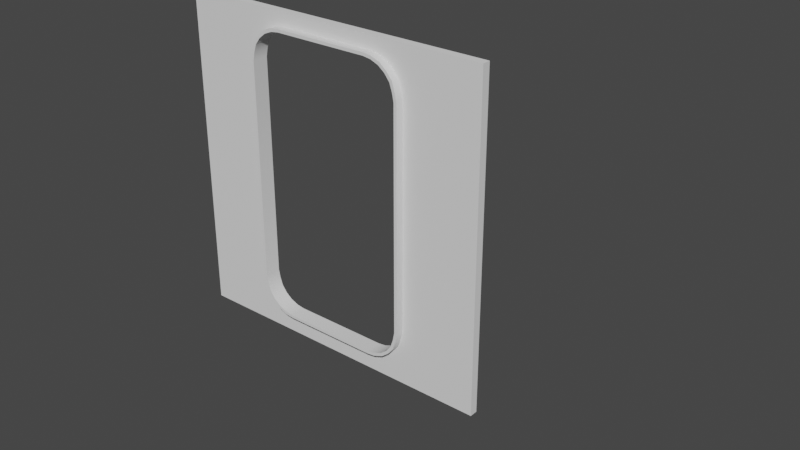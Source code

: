 # Source: doorway.blend  (saved by Blender 2.82.7; exported with 4.5.12 LTS)
import bpy
from mathutils import Matrix  # noqa: F401  (used for matrix-valued properties, if any)

bpy.ops.wm.read_factory_settings(use_empty=True)
scene = bpy.context.scene
scene.name = 'Scene'

# ---- collections
col_doorway_1 = bpy.data.collections.new('doorway-1'); scene.collection.children.link(col_doorway_1)
col_doorway_2 = bpy.data.collections.new('doorway-2'); scene.collection.children.link(col_doorway_2)

# ---- node groups
ng_auto_smooth = bpy.data.node_groups.new('Auto Smooth', 'GeometryNodeTree')
_s = ng_auto_smooth.interface.new_socket(name='Geometry', in_out='OUTPUT', socket_type='NodeSocketGeometry')
_s = ng_auto_smooth.interface.new_socket(name='Geometry', in_out='INPUT', socket_type='NodeSocketGeometry')
_s = ng_auto_smooth.interface.new_socket(name='Angle', in_out='INPUT', socket_type='NodeSocketFloat')
_s.subtype = 'ANGLE'
_s.min_value = 0.0
_s.max_value = 3.142
ng_auto_smooth.is_modifier = True
_N = ng_auto_smooth.nodes; _L = ng_auto_smooth.links
n0 = _N.new('NodeGroupOutput'); n0.name = 'Group Output'; n0.location = (480, -100)
n1 = _N.new('NodeGroupInput'); n1.name = 'Group Input'; n1.location = (-420, -300)
n2 = _N.new('NodeGroupInput'); n2.name = 'Group Input.001'; n2.location = (-60, -100)
n3 = _N.new('GeometryNodeSetShadeSmooth'); n3.name = 'Set Shade Smooth'; n3.location = (120, -100)
n3.domain = 'EDGE'
n4 = _N.new('GeometryNodeSetShadeSmooth'); n4.name = 'Set Shade Smooth.001'; n4.location = (300, -100)
n5 = _N.new('GeometryNodeInputMeshEdgeAngle'); n5.name = 'Edge Angle'; n5.location = (-420, -220)
n6 = _N.new('GeometryNodeInputEdgeSmooth'); n6.name = 'Is Edge Smooth'; n6.location = (-60, -160)
n7 = _N.new('GeometryNodeInputShadeSmooth'); n7.name = 'Is Face Smooth'; n7.location = (-240, -340)
n8 = _N.new('FunctionNodeBooleanMath'); n8.name = 'Boolean Math'; n8.location = (-60, -220)
n9 = _N.new('FunctionNodeCompare'); n9.name = 'Compare'; n9.location = (-240, -180)
n9.operation = 'LESS_EQUAL'
_L.new(n5.outputs[0], n9.inputs[0])
_L.new(n4.outputs[0], n0.inputs[0])
_L.new(n1.outputs[1], n9.inputs[1])
_L.new(n9.outputs[0], n8.inputs[0])
_L.new(n7.outputs[0], n8.inputs[1])
_L.new(n2.outputs[0], n3.inputs[0])
_L.new(n6.outputs[0], n3.inputs[1])
_L.new(n3.outputs[0], n4.inputs[0])
_L.new(n8.outputs[0], n3.inputs[2])
n0.is_active_output = True

# ---- world
world_world = bpy.data.worlds.new('World'); scene.world = world_world
world_world.use_nodes = True; world_world.node_tree.nodes.clear()
_N = world_world.node_tree.nodes; _L = world_world.node_tree.links
n0 = _N.new('ShaderNodeOutputWorld'); n0.name = 'World Output'; n0.location = (300, 300)
n1 = _N.new('ShaderNodeBackground'); n1.name = 'Background'; n1.location = (10, 300)
n1.inputs[0].default_value = (0.05088, 0.05088, 0.05088, 1.0)
_L.new(n1.outputs[0], n0.inputs[0])
n0.is_active_output = True
world_world.color = (0.05088, 0.05088, 0.05088)
world_world.use_sun_shadow = False
world_world.sun_shadow_jitter_overblur = 0.0

# ---- meshes
me_cube_002 = bpy.data.meshes.new('Cube.002')
me_cube_002.from_pydata([(2.0, -0.05, 2.0), (1.5, -0.05, 2.0), (2.0, -0.05, 1.9), (1.5, -0.05, 1.9), (2.0, -0.05, 1.7), (1.3, -0.05, 2.0), (1.35, -0.05, 2.0), (1.41, -0.05, 1.89), (1.41, -0.05, 2.0), (2.0, -0.05, 1.75), (1.49, -0.05, 1.81), (2.0, -0.05, 1.81), (1.454, -0.05, 1.854), (1.5, -0.05, 1.87), (2.0, -0.05, 1.87), (1.46, -0.05, 1.9), (1.46, -0.05, 2.0), (1.472, -0.05, 1.872), (1.518, -0.05, 1.7), (1.508, -0.05, 1.75), (1.3, -0.05, 1.918), (1.35, -0.05, 1.912), (1.5, -0.1, 1.7), (1.3, -0.1, 1.9), (1.473, -0.1, 1.8), (1.49, -0.1, 1.75), (1.441, -0.1, 1.841), (1.4, -0.1, 1.873), (1.35, -0.1, 1.893), (1.454, -0.1, 1.854), (1.49, -0.1, 1.81), (1.41, -0.1, 1.89), (1.508, -0.1, 1.75), (1.35, -0.1, 1.912), (1.518, -0.1, 1.7), (1.3, -0.1, 1.918), (1.5, 2.608e-08, 1.9), (1.41, 2.608e-08, 1.89), (1.49, 2.608e-08, 1.81), (1.454, 2.608e-08, 1.854), (1.5, 2.608e-08, 1.87), (1.46, 2.608e-08, 1.9), (1.46, 2.608e-08, 2.0), (1.472, 2.608e-08, 1.872), (1.518, 2.608e-08, 1.7), (1.508, -7.451e-09, 1.75), (1.35, 0.0, 1.912), (1.5, 6.706e-08, 1.7), (1.3, 6.706e-08, 1.918), (0.0, -0.05, 2.0), (0.5, -0.05, 2.0), (0.0, -0.05, 1.9), (0.5, -0.05, 1.9), (0.0, -0.05, 1.7), (0.7, -0.05, 2.0), (0.65, -0.05, 2.0), (0.59, -0.05, 1.89), (0.59, -0.05, 2.0), (0.0, -0.05, 1.75), (0.5102, -0.05, 1.81), (0.0, -0.05, 1.81), (0.5459, -0.05, 1.854), (0.5, -0.05, 1.87), (0.0, -0.05, 1.87), (0.54, -0.05, 1.9), (0.54, -0.05, 2.0), (0.5282, -0.05, 1.872), (0.4821, -0.05, 1.7), (0.4917, -0.05, 1.75), (0.7, -0.05, 1.918), (0.65, -0.05, 1.912), (0.5, -0.1, 1.7), (0.7, -0.1, 1.9), (0.5268, -0.1, 1.8), (0.51, -0.1, 1.75), (0.5586, -0.1, 1.841), (0.6, -0.1, 1.873), (0.65, -0.1, 1.893), (0.5459, -0.1, 1.854), (0.5102, -0.1, 1.81), (0.59, -0.1, 1.89), (0.4917, -0.1, 1.75), (0.65, -0.1, 1.912), (0.4821, -0.1, 1.7), (0.7, -0.1, 1.918), (0.5, 2.608e-08, 1.9), (0.65, 2.608e-08, 2.0), (0.59, 2.608e-08, 1.89), (0.5, 2.608e-08, 1.87), (0.54, 2.608e-08, 1.9), (0.5282, 2.608e-08, 1.872), (0.4821, 2.608e-08, 1.7), (0.4917, -7.451e-09, 1.75), (0.7, 2.608e-08, 1.918), (0.65, 0.0, 1.912), (0.5459, 6.706e-08, 1.854), (0.5102, 6.706e-08, 1.81), (2.0, -0.05, 0.0), (1.5, -0.05, 0.0), (2.0, -0.05, 0.15), (1.5, -0.05, 0.15), (2.0, -0.05, 0.35), (1.3, -0.05, 0.0), (1.35, -0.05, 0.0), (1.41, -0.05, 0.1602), (1.41, -0.05, 0.0), (2.0, -0.05, 0.3), (1.49, -0.05, 0.24), (2.0, -0.05, 0.24), (1.454, -0.05, 0.1959), (1.5, -0.05, 0.18), (2.0, -0.05, 0.18), (1.46, -0.05, 0.15), (1.46, -0.05, 0.0), (1.472, -0.05, 0.1782), (1.518, -0.05, 0.35), (1.508, -0.05, 0.3), (1.3, -0.05, 0.132), (1.35, -0.05, 0.1375), (1.5, -0.1, 0.35), (1.3, -0.1, 0.15), (1.473, -0.1, 0.25), (1.49, -0.1, 0.3), (1.441, -0.1, 0.2086), (1.4, -0.1, 0.1768), (1.35, -0.1, 0.1568), (1.454, -0.1, 0.1959), (1.49, -0.1, 0.24), (1.41, -0.1, 0.1602), (1.508, -0.1, 0.3), (1.35, -0.1, 0.1375), (1.518, -0.1, 0.35), (1.3, -0.1, 0.132), (1.5, 2.608e-08, 0.15), (1.41, 2.608e-08, 0.1602), (1.454, 2.608e-08, 0.1959), (1.5, 2.608e-08, 0.18), (1.46, 2.608e-08, 0.15), (1.472, 2.608e-08, 0.1782), (1.518, 2.608e-08, 0.35), (1.508, -7.451e-09, 0.3), (1.3, 2.608e-08, 0.132), (1.35, 0.0, 0.1375), (1.49, 6.706e-08, 0.24), (0.0, -0.05, 0.0), (0.5, -0.05, 0.0), (0.0, -0.05, 0.15), (0.5, -0.05, 0.15), (0.0, -0.05, 0.35), (0.7, -0.05, 0.0), (0.65, -0.05, 0.0), (0.59, -0.05, 0.1602), (0.59, -0.05, 0.0), (0.0, -0.05, 0.3), (0.5102, -0.05, 0.24), (0.0, -0.05, 0.24), (0.5459, -0.05, 0.1959), (0.5, -0.05, 0.18), (0.0, -0.05, 0.18), (0.54, -0.05, 0.15), (0.54, -0.05, 0.0), (0.5282, -0.05, 0.1782), (0.4821, -0.05, 0.35), (0.4917, -0.05, 0.3), (0.7, -0.05, 0.132), (0.65, -0.05, 0.1375), (0.5, -0.1, 0.35), (0.7, -0.1, 0.15), (0.5268, -0.1, 0.25), (0.51, -0.1, 0.3), (0.5586, -0.1, 0.2086), (0.6, -0.1, 0.1768), (0.65, -0.1, 0.1568), (0.5459, -0.1, 0.1959), (0.5102, -0.1, 0.24), (0.59, -0.1, 0.1602), (0.4917, -0.1, 0.3), (0.65, -0.1, 0.1375), (0.4821, -0.1, 0.35), (0.7, -0.1, 0.132), (0.5, 2.608e-08, 0.15), (0.65, 2.608e-08, 0.0), (0.59, 2.608e-08, 0.1602), (0.5102, 2.608e-08, 0.24), (0.5459, 2.608e-08, 0.1959), (0.5, 2.608e-08, 0.18), (0.54, 2.608e-08, 0.15), (0.5282, 2.608e-08, 0.1782), (0.4917, -7.451e-09, 0.3), (0.7, 2.608e-08, 0.132), (0.65, 0.0, 0.1375), (0.6, 2.235e-08, 0.1768), (0.4821, 6.706e-08, 0.35), (2.0, 0.0, 2.0), (1.5, 0.0, 2.0), (1.3, 0.0, 2.0), (1.35, 0.0, 2.0), (1.41, 0.0, 2.0), (0.0, 0.0, 2.0), (0.5, 0.0, 2.0), (0.59, 0.0, 2.0), (0.54, 0.0, 2.0), (2.0, 0.0, 0.0), (1.5, 0.0, 0.0), (1.3, 0.0, 0.0), (1.35, 0.0, 0.0), (1.41, 0.0, 0.0), (1.46, 0.0, 0.0), (0.0, 0.0, 0.0), (0.5, 0.0, 0.0), (0.59, 0.0, 0.0), (0.54, 0.0, 0.0), (0.0, 0.0, 0.35), (0.0, 0.0, 1.7), (0.0, 0.0, 0.18), (0.0, 0.0, 0.24), (0.0, 0.0, 0.3), (0.0, 0.0, 0.15), (0.7, 0.0, 0.0), (2.0, 0.0, 0.35), (2.0, 0.0, 1.7), (2.0, 0.0, 0.24), (2.0, 0.0, 0.18), (2.0, 0.0, 0.3), (2.0, 0.0, 0.15), (2.0, 0.0, 1.9), (2.0, 0.0, 1.87), (0.0, 0.0, 1.81), (0.0, 0.0, 1.87), (0.0, 0.0, 1.75), (0.0, 0.0, 1.9), (0.7, 0.0, 2.0), (2.0, 0.0, 1.81), (2.0, 0.0, 1.75), (1.3, 0.0, 1.9), (1.49, 0.0, 1.75), (1.473, 0.0, 1.8), (1.441, 0.0, 1.841), (1.35, 0.0, 1.893), (1.4, 0.0, 1.873), (0.7, 0.0, 1.9), (0.51, 0.0, 1.75), (0.5268, 0.0, 1.8), (0.5586, 0.0, 1.841), (0.65, 0.0, 1.893), (0.6, 0.0, 1.873), (0.5, 0.0, 1.7), (1.3, 0.0, 0.15), (1.49, 0.0, 0.3), (1.473, 0.0, 0.25), (1.441, 0.0, 0.2086), (1.35, 0.0, 0.1568), (1.4, 0.0, 0.1768), (0.7, 0.0, 0.15), (0.51, 0.0, 0.3), (0.5268, 0.0, 0.25), (0.5586, 0.0, 0.2086), (0.65, 0.0, 0.1568), (0.5, 0.0, 0.35), (1.5, 0.0, 0.35)], [], [(230, 228, 63, 51), (5, 54, 69, 20), (16, 15, 3, 1), (1, 3, 2, 0), (193, 0, 2, 225), (115, 101, 4, 18), (21, 20, 35, 33), (232, 11, 9, 233), (6, 21, 7, 8), (233, 9, 4, 220), (20, 21, 6, 5), (13, 10, 11, 14), (226, 14, 11, 232), (119, 131, 34, 22), (3, 13, 14, 2), (8, 7, 15, 16), (3, 15, 17, 13), (10, 13, 17, 12), (7, 12, 17, 15), (9, 19, 18, 4), (10, 12, 29, 30), (12, 7, 31, 29), (19, 9, 11, 10), (19, 10, 30, 32), (30, 24, 25, 32), (32, 25, 22, 34), (24, 30, 29, 26), (26, 29, 31, 27), (23, 28, 33, 35), (31, 33, 28, 27), (18, 19, 32, 34), (7, 21, 33, 31), (48, 93, 231, 195), (42, 194, 36, 41), (194, 193, 225, 36), (196, 197, 37, 46), (48, 195, 196, 46), (40, 226, 232, 38), (36, 225, 226, 40), (197, 42, 41, 37), (36, 40, 43, 41), (38, 39, 43, 40), (37, 41, 43, 39), (233, 220, 44, 45), (45, 38, 232, 233), (38, 45, 235, 236), (45, 44, 47, 235), (236, 237, 39, 38), (237, 239, 37, 39), (234, 48, 46, 238), (37, 239, 238, 46), (139, 259, 47, 44), (219, 139, 44, 220), (34, 131, 115, 18), (259, 119, 22, 47), (224, 222, 111, 99), (234, 240, 93, 48), (69, 84, 35, 20), (35, 84, 72, 23), (195, 231, 54, 5), (65, 50, 52, 64), (50, 49, 51, 52), (198, 230, 51, 49), (162, 67, 53, 148), (70, 82, 84, 69), (227, 229, 58, 60), (55, 57, 56, 70), (229, 213, 53, 58), (69, 54, 55, 70), (62, 63, 60, 59), (228, 227, 60, 63), (166, 71, 83, 178), (52, 51, 63, 62), (57, 65, 64, 56), (52, 62, 66, 64), (59, 61, 66, 62), (56, 64, 66, 61), (58, 53, 67, 68), (59, 79, 78, 61), (61, 78, 80, 56), (68, 59, 60, 58), (68, 81, 79, 59), (79, 81, 74, 73), (81, 83, 71, 74), (73, 75, 78, 79), (75, 76, 80, 78), (72, 84, 82, 77), (80, 76, 77, 82), (67, 83, 81, 68), (56, 80, 82, 70), (201, 89, 85, 199), (199, 85, 230, 198), (86, 94, 87, 200), (93, 94, 86, 231), (88, 96, 227, 228), (85, 88, 228, 230), (200, 87, 89, 201), (85, 89, 90, 88), (96, 88, 90, 95), (87, 95, 90, 89), (229, 92, 91, 213), (92, 229, 227, 96), (96, 242, 241, 92), (92, 241, 246, 91), (242, 96, 95, 243), (243, 95, 87, 245), (240, 244, 94, 93), (87, 94, 244, 245), (192, 91, 246, 258), (212, 213, 91, 192), (67, 162, 178, 83), (217, 146, 158, 214), (225, 2, 14, 226), (117, 164, 149, 102), (113, 98, 100, 112), (98, 97, 99, 100), (202, 224, 99, 97), (118, 130, 132, 117), (221, 223, 106, 108), (103, 105, 104, 118), (223, 219, 101, 106), (117, 102, 103, 118), (110, 111, 108, 107), (222, 221, 108, 111), (100, 99, 111, 110), (105, 113, 112, 104), (100, 110, 114, 112), (107, 109, 114, 110), (104, 112, 114, 109), (106, 101, 115, 116), (107, 127, 126, 109), (109, 126, 128, 104), (116, 107, 108, 106), (116, 129, 127, 107), (127, 129, 122, 121), (129, 131, 119, 122), (121, 123, 126, 127), (123, 124, 128, 126), (120, 132, 130, 125), (128, 124, 125, 130), (115, 131, 129, 116), (104, 128, 130, 118), (247, 253, 167, 120), (204, 218, 189, 141), (207, 137, 133, 203), (203, 133, 224, 202), (205, 142, 134, 206), (141, 142, 205, 204), (136, 143, 221, 222), (133, 136, 222, 224), (206, 134, 137, 207), (133, 137, 138, 136), (143, 136, 138, 135), (134, 135, 138, 137), (223, 140, 139, 219), (140, 223, 221, 143), (143, 249, 248, 140), (140, 248, 259, 139), (249, 143, 135, 250), (250, 135, 134, 252), (247, 251, 142, 141), (134, 142, 251, 252), (141, 189, 253, 247), (164, 117, 132, 179), (120, 167, 179, 132), (218, 204, 102, 149), (160, 159, 147, 145), (145, 147, 146, 144), (208, 144, 146, 217), (165, 164, 179, 177), (215, 155, 153, 216), (150, 165, 151, 152), (216, 153, 148, 212), (164, 165, 150, 149), (157, 154, 155, 158), (214, 158, 155, 215), (147, 157, 158, 146), (213, 212, 148, 53), (152, 151, 159, 160), (147, 159, 161, 157), (154, 157, 161, 156), (151, 156, 161, 159), (153, 163, 162, 148), (154, 156, 173, 174), (156, 151, 175, 173), (163, 153, 155, 154), (163, 154, 174, 176), (174, 168, 169, 176), (176, 169, 166, 178), (168, 174, 173, 170), (170, 173, 175, 171), (167, 172, 177, 179), (175, 177, 172, 171), (162, 163, 176, 178), (151, 165, 177, 175), (211, 209, 180, 186), (209, 208, 217, 180), (181, 210, 182, 190), (189, 218, 181, 190), (185, 214, 215, 183), (180, 217, 214, 185), (210, 211, 186, 182), (180, 185, 187, 186), (183, 184, 187, 185), (182, 186, 187, 184), (216, 212, 192, 188), (188, 183, 215, 216), (183, 188, 254, 255), (188, 192, 258, 254), (255, 256, 184, 183), (256, 191, 182, 184), (253, 189, 190, 257), (182, 191, 257, 190), (113, 105, 206, 207), (152, 210, 181, 150), (145, 209, 211, 160), (144, 208, 209, 145), (150, 181, 218, 149), (101, 219, 220, 4), (105, 103, 205, 206), (98, 113, 207, 203), (97, 98, 203, 202), (103, 102, 204, 205), (65, 57, 200, 201), (57, 55, 86, 200), (50, 65, 201, 199), (49, 50, 199, 198), (55, 54, 231, 86), (16, 42, 197, 8), (8, 197, 196, 6), (1, 194, 42, 16), (0, 193, 194, 1), (6, 196, 195, 5), (160, 211, 210, 152), (23, 234, 238, 28), (168, 255, 254, 169), (172, 257, 191, 171), (169, 254, 258, 166), (171, 191, 256, 170), (170, 256, 255, 168), (121, 122, 248, 249), (125, 124, 252, 251), (122, 119, 259, 248), (124, 123, 250, 252), (123, 121, 249, 250), (167, 253, 257, 172), (71, 166, 258, 246), (73, 74, 241, 242), (77, 76, 245, 244), (74, 71, 246, 241), (76, 75, 243, 245), (75, 73, 242, 243), (120, 125, 251, 247), (24, 236, 235, 25), (23, 72, 240, 234), (28, 238, 239, 27), (25, 235, 47, 22), (27, 239, 237, 26), (26, 237, 236, 24), (72, 77, 244, 240)])
me_cube_002.polygons.foreach_set('use_smooth', [True] * 260)
_uv = me_cube_002.uv_layers.new(name='UVMap')
_uv.uv.foreach_set('vector', [0.8306, 0.8756, 0.8306, 0.8754, 0.8308, 0.8754, 0.8308, 0.8756, 0.325, 0.5, 0.175, 0.5, 0.175, 0.4795, 0.325, 0.4795, 0.365, 0.5, 0.365, 0.475, 0.375, 0.475, 0.375, 0.5, 0.375, 0.5, 0.375, 0.475, 0.5, 0.475, 0.5, 0.5, 0.8301, 0.868, 0.8303, 0.868, 0.8303, 0.8684, 0.8301, 0.8684, 0.3795, 0.0875, 0.5, 0.0875, 0.5, 0.425, 0.3795, 0.425, 0.2716, 0.6174, 0.2593, 0.6174, 0.2593, 0.6051, 0.2716, 0.6051, 0.8301, 0.8688, 0.8303, 0.8688, 0.8303, 0.869, 0.8301, 0.869, 0.3375, 0.5, 0.3375, 0.4781, 0.3525, 0.4725, 0.3525, 0.5, 0.8301, 0.869, 0.8303, 0.869, 0.8303, 0.8692, 0.8301, 0.8692, 0.325, 0.4795, 0.3375, 0.4781, 0.3375, 0.5, 0.325, 0.5, 0.375, 0.4675, 0.3725, 0.4525, 0.5, 0.4525, 0.5, 0.4675, 0.8301, 0.8686, 0.8303, 0.8686, 0.8303, 0.8688, 0.8301, 0.8688, 0.375, 0.0875, 0.3795, 0.0875, 0.3795, 0.425, 0.375, 0.425, 0.375, 0.475, 0.375, 0.4675, 0.5, 0.4675, 0.5, 0.475, 0.3525, 0.5, 0.3525, 0.4725, 0.365, 0.475, 0.365, 0.5, 0.375, 0.475, 0.365, 0.475, 0.368, 0.468, 0.375, 0.4675, 0.3725, 0.4525, 0.375, 0.4675, 0.368, 0.468, 0.3635, 0.4635, 0.3525, 0.4725, 0.3635, 0.4635, 0.368, 0.468, 0.365, 0.475, 0.5, 0.4375, 0.3771, 0.4375, 0.3795, 0.425, 0.5, 0.425, 0.3153, 0.6174, 0.3013, 0.6174, 0.3013, 0.6051, 0.3153, 0.6051, 0.3013, 0.6174, 0.2874, 0.6174, 0.2874, 0.6051, 0.3013, 0.6051, 0.3771, 0.4375, 0.5, 0.4375, 0.5, 0.4525, 0.3725, 0.4525, 0.3307, 0.6174, 0.3153, 0.6174, 0.3153, 0.6051, 0.3307, 0.6051, 0.3725, 0.4525, 0.3683, 0.45, 0.3725, 0.4375, 0.3771, 0.4375, 0.3771, 0.4375, 0.3725, 0.4375, 0.375, 0.425, 0.3795, 0.425, 0.3683, 0.45, 0.3725, 0.4525, 0.3635, 0.4635, 0.3604, 0.4604, 0.3604, 0.4604, 0.3635, 0.4635, 0.3525, 0.4725, 0.35, 0.4683, 0.325, 0.475, 0.3375, 0.4733, 0.3375, 0.4781, 0.325, 0.4795, 0.3525, 0.4725, 0.3375, 0.4781, 0.3375, 0.4733, 0.35, 0.4683, 0.3432, 0.6174, 0.3307, 0.6174, 0.3307, 0.6051, 0.3432, 0.6051, 0.2874, 0.6174, 0.2716, 0.6174, 0.2716, 0.6051, 0.2874, 0.6051, 0.8244, 0.8906, 0.8368, 0.8906, 0.8368, 0.8923, 0.8244, 0.8923, 0.8211, 0.8923, 0.8203, 0.8923, 0.8203, 0.8902, 0.8211, 0.8902, 0.8203, 0.8923, 0.8099, 0.8923, 0.8099, 0.8902, 0.8203, 0.8902, 0.8234, 0.8923, 0.8221, 0.8923, 0.8221, 0.89, 0.8234, 0.8905, 0.8244, 0.8906, 0.8244, 0.8923, 0.8234, 0.8923, 0.8234, 0.8905, 0.8203, 0.8896, 0.8099, 0.8896, 0.8099, 0.8884, 0.8205, 0.8884, 0.8203, 0.8902, 0.8099, 0.8902, 0.8099, 0.8896, 0.8203, 0.8896, 0.8221, 0.8923, 0.8211, 0.8923, 0.8211, 0.8902, 0.8221, 0.89, 0.8203, 0.8902, 0.8203, 0.8896, 0.8208, 0.8897, 0.8211, 0.8902, 0.8205, 0.8884, 0.8212, 0.8893, 0.8208, 0.8897, 0.8203, 0.8896, 0.8221, 0.89, 0.8211, 0.8902, 0.8208, 0.8897, 0.8212, 0.8893, 0.8099, 0.8871, 0.8099, 0.8861, 0.8199, 0.8861, 0.8201, 0.8871, 0.8201, 0.8871, 0.8205, 0.8884, 0.8099, 0.8884, 0.8099, 0.8871, 0.8205, 0.8884, 0.8201, 0.8871, 0.8205, 0.8871, 0.8208, 0.8882, 0.8201, 0.8871, 0.8199, 0.8861, 0.8203, 0.8861, 0.8205, 0.8871, 0.8208, 0.8882, 0.8215, 0.889, 0.8212, 0.8893, 0.8205, 0.8884, 0.8215, 0.889, 0.8223, 0.8897, 0.8221, 0.89, 0.8212, 0.8893, 0.8244, 0.8902, 0.8244, 0.8906, 0.8234, 0.8905, 0.8234, 0.8901, 0.8221, 0.89, 0.8223, 0.8897, 0.8234, 0.8901, 0.8234, 0.8905, 0.8199, 0.8582, 0.8203, 0.8582, 0.8203, 0.8861, 0.8199, 0.8861, 0.8099, 0.8582, 0.8199, 0.8582, 0.8199, 0.8861, 0.8099, 0.8861, 0.3511, 0.6563, 0.01397, 0.6563, 0.01397, 0.6438, 0.3511, 0.6438, 0.01658, 0.904, 0.01658, 0.879, 0.3531, 0.879, 0.3531, 0.904, 0.8301, 0.8756, 0.8301, 0.8755, 0.8303, 0.8755, 0.8303, 0.8756, 0.8244, 0.8902, 0.8368, 0.8902, 0.8368, 0.8906, 0.8244, 0.8906, 0.1119, 0.6174, 0.1119, 0.6051, 0.2593, 0.6051, 0.2593, 0.6174, 0.325, 0.4795, 0.175, 0.4795, 0.175, 0.475, 0.325, 0.475, 0.8312, 0.8732, 0.8312, 0.8708, 0.8314, 0.8708, 0.8314, 0.8732, 0.135, 0.5, 0.125, 0.5, 0.125, 0.475, 0.135, 0.475, 0.125, 0.5, 0.0, 0.5, 0.0, 0.475, 0.125, 0.475, 0.8306, 0.876, 0.8306, 0.8756, 0.8308, 0.8756, 0.8308, 0.876, 0.1205, 0.0875, 0.1205, 0.425, 0.0, 0.425, 0.0, 0.0875, 0.09956, 0.6174, 0.09956, 0.6051, 0.1119, 0.6051, 0.1119, 0.6174, 0.8306, 0.8752, 0.8306, 0.875, 0.8308, 0.875, 0.8308, 0.8752, 0.1625, 0.5, 0.1475, 0.5, 0.1475, 0.4725, 0.1625, 0.4781, 0.8306, 0.875, 0.8306, 0.8748, 0.8308, 0.8748, 0.8308, 0.875, 0.175, 0.4795, 0.175, 0.5, 0.1625, 0.5, 0.1625, 0.4781, 0.125, 0.4675, 0.0, 0.4675, 0.0, 0.4525, 0.1275, 0.4525, 0.8306, 0.8754, 0.8306, 0.8752, 0.8308, 0.8752, 0.8308, 0.8754, 0.125, 0.0875, 0.125, 0.425, 0.1205, 0.425, 0.1205, 0.0875, 0.125, 0.475, 0.0, 0.475, 0.0, 0.4675, 0.125, 0.4675, 0.1475, 0.5, 0.135, 0.5, 0.135, 0.475, 0.1475, 0.4725, 0.125, 0.475, 0.125, 0.4675, 0.132, 0.468, 0.135, 0.475, 0.1275, 0.4525, 0.1365, 0.4635, 0.132, 0.468, 0.125, 0.4675, 0.1475, 0.4725, 0.135, 0.475, 0.132, 0.468, 0.1365, 0.4635, 0.0, 0.4375, 0.0, 0.425, 0.1205, 0.425, 0.1229, 0.4375, 0.05593, 0.6174, 0.05593, 0.6051, 0.06987, 0.6051, 0.06987, 0.6174, 0.06987, 0.6174, 0.06987, 0.6051, 0.08381, 0.6051, 0.08381, 0.6174, 0.1229, 0.4375, 0.1275, 0.4525, 0.0, 0.4525, 0.0, 0.4375, 0.04051, 0.6174, 0.04051, 0.6051, 0.05593, 0.6051, 0.05593, 0.6174, 0.1275, 0.4525, 0.1229, 0.4375, 0.1275, 0.4375, 0.1317, 0.45, 0.1229, 0.4375, 0.1205, 0.425, 0.125, 0.425, 0.1275, 0.4375, 0.1317, 0.45, 0.1396, 0.4604, 0.1365, 0.4635, 0.1275, 0.4525, 0.1396, 0.4604, 0.15, 0.4683, 0.1475, 0.4725, 0.1365, 0.4635, 0.175, 0.475, 0.175, 0.4795, 0.1625, 0.4781, 0.1625, 0.4733, 0.1475, 0.4725, 0.15, 0.4683, 0.1625, 0.4733, 0.1625, 0.4781, 0.028, 0.6174, 0.028, 0.6051, 0.04051, 0.6051, 0.04051, 0.6174, 0.08381, 0.6174, 0.08381, 0.6051, 0.09956, 0.6051, 0.09956, 0.6174, 0.8401, 0.8923, 0.8401, 0.8902, 0.841, 0.8902, 0.841, 0.8923, 0.841, 0.8923, 0.841, 0.8902, 0.8513, 0.8902, 0.8513, 0.8923, 0.8379, 0.8923, 0.8379, 0.8905, 0.8391, 0.89, 0.8391, 0.8923, 0.8368, 0.8906, 0.8379, 0.8905, 0.8379, 0.8923, 0.8368, 0.8923, 0.841, 0.8896, 0.8407, 0.8884, 0.8513, 0.8884, 0.8513, 0.8896, 0.841, 0.8902, 0.841, 0.8896, 0.8513, 0.8896, 0.8513, 0.8902, 0.8391, 0.8923, 0.8391, 0.89, 0.8401, 0.8902, 0.8401, 0.8923, 0.841, 0.8902, 0.8401, 0.8902, 0.8404, 0.8897, 0.841, 0.8896, 0.8407, 0.8884, 0.841, 0.8896, 0.8404, 0.8897, 0.84, 0.8893, 0.8391, 0.89, 0.84, 0.8893, 0.8404, 0.8897, 0.8401, 0.8902, 0.8513, 0.8871, 0.8411, 0.8871, 0.8413, 0.8861, 0.8513, 0.8861, 0.8411, 0.8871, 0.8513, 0.8871, 0.8513, 0.8884, 0.8407, 0.8884, 0.8407, 0.8884, 0.8404, 0.8882, 0.8407, 0.8871, 0.8411, 0.8871, 0.8411, 0.8871, 0.8407, 0.8871, 0.841, 0.8861, 0.8413, 0.8861, 0.8404, 0.8882, 0.8407, 0.8884, 0.84, 0.8893, 0.8397, 0.889, 0.8397, 0.889, 0.84, 0.8893, 0.8391, 0.89, 0.8389, 0.8897, 0.8368, 0.8902, 0.8379, 0.8901, 0.8379, 0.8905, 0.8368, 0.8906, 0.8391, 0.89, 0.8379, 0.8905, 0.8379, 0.8901, 0.8389, 0.8897, 0.8413, 0.8582, 0.8413, 0.8861, 0.841, 0.8861, 0.841, 0.8582, 0.8513, 0.8582, 0.8513, 0.8861, 0.8413, 0.8861, 0.8413, 0.8582, 0.3516, 0.6855, 0.01443, 0.6855, 0.01443, 0.6731, 0.3516, 0.6731, 0.8306, 0.8684, 0.8308, 0.8684, 0.8308, 0.8685, 0.8306, 0.8685, 0.8301, 0.8684, 0.8303, 0.8684, 0.8303, 0.8686, 0.8301, 0.8686, 0.9502, 0.5834, 0.8002, 0.5834, 0.8002, 0.5504, 0.9502, 0.5504, 0.365, 0.0, 0.375, 0.0, 0.375, 0.0375, 0.365, 0.0375, 0.375, 0.0, 0.5, 0.0, 0.5, 0.0375, 0.375, 0.0375, 0.8301, 0.876, 0.8301, 0.8756, 0.8303, 0.8756, 0.8303, 0.876, 0.6061, 0.7902, 0.6061, 0.8025, 0.5937, 0.8025, 0.5937, 0.7902, 0.8301, 0.8752, 0.8301, 0.875, 0.8303, 0.875, 0.8303, 0.8752, 0.3375, 0.0, 0.3525, 0.0, 0.3525, 0.04004, 0.3375, 0.03438, 0.8301, 0.875, 0.8301, 0.8748, 0.8303, 0.8748, 0.8303, 0.875, 0.325, 0.03299, 0.325, 0.0, 0.3375, 0.0, 0.3375, 0.03438, 0.375, 0.045, 0.5, 0.045, 0.5, 0.06, 0.3725, 0.06, 0.8301, 0.8755, 0.8301, 0.8752, 0.8303, 0.8752, 0.8303, 0.8755, 0.375, 0.0375, 0.5, 0.0375, 0.5, 0.045, 0.375, 0.045, 0.3525, 0.0, 0.365, 0.0, 0.365, 0.0375, 0.3525, 0.04004, 0.375, 0.0375, 0.375, 0.045, 0.368, 0.04454, 0.365, 0.0375, 0.3725, 0.06, 0.3635, 0.04897, 0.368, 0.04454, 0.375, 0.045, 0.3525, 0.04004, 0.365, 0.0375, 0.368, 0.04454, 0.3635, 0.04897, 0.5, 0.075, 0.5, 0.0875, 0.3795, 0.0875, 0.3771, 0.075, 0.6498, 0.7902, 0.6498, 0.8025, 0.6358, 0.8025, 0.6358, 0.7902, 0.6358, 0.7902, 0.6358, 0.8025, 0.6219, 0.8025, 0.6219, 0.7902, 0.3771, 0.075, 0.3725, 0.06, 0.5, 0.06, 0.5, 0.075, 0.6652, 0.7902, 0.6652, 0.8025, 0.6498, 0.8025, 0.6498, 0.7902, 0.3725, 0.06, 0.3771, 0.075, 0.3725, 0.075, 0.3683, 0.0625, 0.3771, 0.075, 0.3795, 0.0875, 0.375, 0.0875, 0.3725, 0.075, 0.3683, 0.0625, 0.3604, 0.05214, 0.3635, 0.04897, 0.3725, 0.06, 0.3604, 0.05214, 0.35, 0.0442, 0.3525, 0.04004, 0.3635, 0.04897, 0.325, 0.0375, 0.325, 0.03299, 0.3375, 0.03438, 0.3375, 0.0392, 0.3525, 0.04004, 0.35, 0.0442, 0.3375, 0.0392, 0.3375, 0.03438, 0.6777, 0.7902, 0.6777, 0.8025, 0.6652, 0.8025, 0.6652, 0.7902, 0.6219, 0.7902, 0.6219, 0.8025, 0.6061, 0.8025, 0.6061, 0.7902, 0.9502, 0.6254, 0.8002, 0.6254, 0.8002, 0.6004, 0.9502, 0.6004, 0.8379, 0.8632, 0.8379, 0.8797, 0.8342, 0.8797, 0.8342, 0.8632, 0.8211, 0.8509, 0.8211, 0.854, 0.8203, 0.854, 0.8203, 0.8509, 0.8203, 0.8509, 0.8203, 0.854, 0.8099, 0.854, 0.8099, 0.8509, 0.8234, 0.8509, 0.8234, 0.8538, 0.8221, 0.8543, 0.8221, 0.8509, 0.8244, 0.8537, 0.8234, 0.8538, 0.8234, 0.8509, 0.8244, 0.8509, 0.8203, 0.8547, 0.8205, 0.8559, 0.8099, 0.8559, 0.8099, 0.8547, 0.8203, 0.854, 0.8203, 0.8547, 0.8099, 0.8547, 0.8099, 0.854, 0.8221, 0.8509, 0.8221, 0.8543, 0.8211, 0.854, 0.8211, 0.8509, 0.8203, 0.854, 0.8211, 0.854, 0.8208, 0.8546, 0.8203, 0.8547, 0.8205, 0.8559, 0.8203, 0.8547, 0.8208, 0.8546, 0.8212, 0.855, 0.8221, 0.8543, 0.8212, 0.855, 0.8208, 0.8546, 0.8211, 0.854, 0.8099, 0.8571, 0.8201, 0.8571, 0.8199, 0.8582, 0.8099, 0.8582, 0.8201, 0.8571, 0.8099, 0.8571, 0.8099, 0.8559, 0.8205, 0.8559, 0.8205, 0.8559, 0.8208, 0.8561, 0.8205, 0.8571, 0.8201, 0.8571, 0.8201, 0.8571, 0.8205, 0.8571, 0.8203, 0.8582, 0.8199, 0.8582, 0.8208, 0.8561, 0.8205, 0.8559, 0.8212, 0.855, 0.8215, 0.8553, 0.8215, 0.8553, 0.8212, 0.855, 0.8221, 0.8543, 0.8223, 0.8546, 0.8244, 0.854, 0.8234, 0.8542, 0.8234, 0.8538, 0.8244, 0.8537, 0.8221, 0.8543, 0.8234, 0.8538, 0.8234, 0.8542, 0.8223, 0.8546, 0.8259, 0.8588, 0.8259, 0.8858, 0.8251, 0.8858, 0.8251, 0.8588, 0.8002, 0.5834, 0.9502, 0.5834, 0.9502, 0.5959, 0.8002, 0.5959, 0.9502, 0.6004, 0.8002, 0.6004, 0.8002, 0.5959, 0.9502, 0.5959, 0.8296, 0.8732, 0.8296, 0.8708, 0.8298, 0.8708, 0.8298, 0.8732, 0.135, 0.0, 0.135, 0.0375, 0.125, 0.0375, 0.125, 0.0, 0.125, 0.0, 0.125, 0.0375, 0.0, 0.0375, 0.0, 0.0, 0.8306, 0.868, 0.8308, 0.868, 0.8308, 0.8684, 0.8306, 0.8684, 0.4339, 0.7902, 0.4463, 0.7902, 0.4463, 0.8025, 0.4339, 0.8025, 0.8306, 0.8688, 0.8308, 0.8688, 0.8308, 0.869, 0.8306, 0.869, 0.1625, 0.0, 0.1625, 0.03438, 0.1475, 0.04004, 0.1475, 0.0, 0.8306, 0.869, 0.8308, 0.869, 0.8308, 0.8692, 0.8306, 0.8692, 0.175, 0.03299, 0.1625, 0.03438, 0.1625, 0.0, 0.175, 0.0, 0.125, 0.045, 0.1275, 0.06, 0.0, 0.06, 0.0, 0.045, 0.8306, 0.8685, 0.8308, 0.8685, 0.8308, 0.8688, 0.8306, 0.8688, 0.125, 0.0375, 0.125, 0.045, 0.0, 0.045, 0.0, 0.0375, 0.8306, 0.8748, 0.8306, 0.8692, 0.8308, 0.8692, 0.8308, 0.8748, 0.1475, 0.0, 0.1475, 0.04004, 0.135, 0.0375, 0.135, 0.0, 0.125, 0.0375, 0.135, 0.0375, 0.132, 0.04454, 0.125, 0.045, 0.1275, 0.06, 0.125, 0.045, 0.132, 0.04454, 0.1365, 0.04897, 0.1475, 0.04004, 0.1365, 0.04897, 0.132, 0.04454, 0.135, 0.0375, 0.0, 0.075, 0.1229, 0.075, 0.1205, 0.0875, 0.0, 0.0875, 0.3903, 0.7902, 0.4042, 0.7902, 0.4042, 0.8025, 0.3903, 0.8025, 0.4042, 0.7902, 0.4182, 0.7902, 0.4182, 0.8025, 0.4042, 0.8025, 0.1229, 0.075, 0.0, 0.075, 0.0, 0.06, 0.1275, 0.06, 0.3749, 0.7902, 0.3903, 0.7902, 0.3903, 0.8025, 0.3749, 0.8025, 0.1275, 0.06, 0.1317, 0.0625, 0.1275, 0.075, 0.1229, 0.075, 0.1229, 0.075, 0.1275, 0.075, 0.125, 0.0875, 0.1205, 0.0875, 0.1317, 0.0625, 0.1275, 0.06, 0.1365, 0.04897, 0.1396, 0.05214, 0.1396, 0.05214, 0.1365, 0.04897, 0.1475, 0.04004, 0.15, 0.0442, 0.175, 0.0375, 0.1625, 0.0392, 0.1625, 0.03438, 0.175, 0.03299, 0.1475, 0.04004, 0.1625, 0.03438, 0.1625, 0.0392, 0.15, 0.0442, 0.3623, 0.7902, 0.3749, 0.7902, 0.3749, 0.8025, 0.3623, 0.8025, 0.4182, 0.7902, 0.4339, 0.7902, 0.4339, 0.8025, 0.4182, 0.8025, 0.8401, 0.8509, 0.841, 0.8509, 0.841, 0.854, 0.8401, 0.854, 0.841, 0.8509, 0.8513, 0.8509, 0.8513, 0.854, 0.841, 0.854, 0.8379, 0.8509, 0.8391, 0.8509, 0.8391, 0.8543, 0.8379, 0.8538, 0.8368, 0.8537, 0.8368, 0.8509, 0.8379, 0.8509, 0.8379, 0.8538, 0.841, 0.8547, 0.8513, 0.8547, 0.8513, 0.8559, 0.8407, 0.8559, 0.841, 0.854, 0.8513, 0.854, 0.8513, 0.8547, 0.841, 0.8547, 0.8391, 0.8509, 0.8401, 0.8509, 0.8401, 0.854, 0.8391, 0.8543, 0.841, 0.854, 0.841, 0.8547, 0.8404, 0.8546, 0.8401, 0.854, 0.8407, 0.8559, 0.84, 0.855, 0.8404, 0.8546, 0.841, 0.8547, 0.8391, 0.8543, 0.8401, 0.854, 0.8404, 0.8546, 0.84, 0.855, 0.8513, 0.8571, 0.8513, 0.8582, 0.8413, 0.8582, 0.8411, 0.8571, 0.8411, 0.8571, 0.8407, 0.8559, 0.8513, 0.8559, 0.8513, 0.8571, 0.8407, 0.8559, 0.8411, 0.8571, 0.8407, 0.8571, 0.8404, 0.8561, 0.8411, 0.8571, 0.8413, 0.8582, 0.841, 0.8582, 0.8407, 0.8571, 0.8404, 0.8561, 0.8397, 0.8553, 0.84, 0.855, 0.8407, 0.8559, 0.8397, 0.8553, 0.8389, 0.8546, 0.8391, 0.8543, 0.84, 0.855, 0.8368, 0.854, 0.8368, 0.8537, 0.8379, 0.8538, 0.8379, 0.8542, 0.8391, 0.8543, 0.8389, 0.8546, 0.8379, 0.8542, 0.8379, 0.8538, 0.8298, 0.8702, 0.8298, 0.8704, 0.8296, 0.8704, 0.8296, 0.8702, 0.8298, 0.8736, 0.8296, 0.8736, 0.8296, 0.8734, 0.8298, 0.8734, 0.8298, 0.874, 0.8296, 0.874, 0.8296, 0.8738, 0.8298, 0.8738, 0.8298, 0.876, 0.8296, 0.876, 0.8296, 0.874, 0.8298, 0.874, 0.8298, 0.8734, 0.8296, 0.8734, 0.8296, 0.8732, 0.8298, 0.8732, 0.8303, 0.8748, 0.8301, 0.8748, 0.8301, 0.8692, 0.8303, 0.8692, 0.8298, 0.8704, 0.8298, 0.8706, 0.8296, 0.8706, 0.8296, 0.8704, 0.8298, 0.87, 0.8298, 0.8702, 0.8296, 0.8702, 0.8296, 0.87, 0.8298, 0.868, 0.8298, 0.87, 0.8296, 0.87, 0.8296, 0.868, 0.8298, 0.8706, 0.8298, 0.8708, 0.8296, 0.8708, 0.8296, 0.8706, 0.8314, 0.8701, 0.8314, 0.8703, 0.8312, 0.8703, 0.8312, 0.8701, 0.8314, 0.8703, 0.8314, 0.8706, 0.8312, 0.8706, 0.8312, 0.8703, 0.8314, 0.87, 0.8314, 0.8701, 0.8312, 0.8701, 0.8312, 0.87, 0.8314, 0.868, 0.8314, 0.87, 0.8312, 0.87, 0.8312, 0.868, 0.8314, 0.8706, 0.8314, 0.8708, 0.8312, 0.8708, 0.8312, 0.8706, 0.8314, 0.8738, 0.8312, 0.8738, 0.8312, 0.8736, 0.8314, 0.8736, 0.8314, 0.8736, 0.8312, 0.8736, 0.8312, 0.8734, 0.8314, 0.8734, 0.8314, 0.8739, 0.8312, 0.8739, 0.8312, 0.8738, 0.8314, 0.8738, 0.8314, 0.8759, 0.8312, 0.8759, 0.8312, 0.8739, 0.8314, 0.8739, 0.8314, 0.8734, 0.8312, 0.8734, 0.8312, 0.8732, 0.8314, 0.8732, 0.8298, 0.8738, 0.8296, 0.8738, 0.8296, 0.8736, 0.8298, 0.8736, 0.4718, 0.9224, 0.4718, 0.9471, 0.4594, 0.9471, 0.4594, 0.9224, 0.0462, 0.7641, 0.0462, 0.7887, 0.03324, 0.7887, 0.03324, 0.7641, 0.08512, 0.7641, 0.08512, 0.7887, 0.07188, 0.7887, 0.07188, 0.7641, 0.03324, 0.7641, 0.03324, 0.7887, 0.0207, 0.7887, 0.0207, 0.7641, 0.07188, 0.7641, 0.07188, 0.7887, 0.05904, 0.7887, 0.05904, 0.7641, 0.05904, 0.7641, 0.05904, 0.7887, 0.0462, 0.7887, 0.0462, 0.7641, 0.2964, 0.7641, 0.3094, 0.7641, 0.3094, 0.7887, 0.2964, 0.7887, 0.2575, 0.7641, 0.2707, 0.7641, 0.2707, 0.7887, 0.2575, 0.7887, 0.3094, 0.7641, 0.3219, 0.7641, 0.3219, 0.7887, 0.3094, 0.7887, 0.2707, 0.7641, 0.2835, 0.7641, 0.2835, 0.7887, 0.2707, 0.7887, 0.2835, 0.7641, 0.2964, 0.7641, 0.2964, 0.7887, 0.2835, 0.7887, 0.09753, 0.7641, 0.09753, 0.7887, 0.08512, 0.7887, 0.08512, 0.7641, 0.01745, 0.9337, 0.354, 0.9337, 0.354, 0.9587, 0.01745, 0.9587, 0.6712, 0.9224, 0.6842, 0.9224, 0.6842, 0.9471, 0.6712, 0.9471, 0.6322, 0.9224, 0.6455, 0.9224, 0.6455, 0.9471, 0.6322, 0.9471, 0.6842, 0.9224, 0.6968, 0.9224, 0.6968, 0.9471, 0.6842, 0.9471, 0.6455, 0.9224, 0.6584, 0.9224, 0.6584, 0.9471, 0.6455, 0.9471, 0.6584, 0.9224, 0.6712, 0.9224, 0.6712, 0.9471, 0.6584, 0.9471, 0.2451, 0.7641, 0.2575, 0.7641, 0.2575, 0.7887, 0.2451, 0.7887, 0.4203, 0.9224, 0.4203, 0.9471, 0.4073, 0.9471, 0.4073, 0.9224, 0.4718, 0.9224, 0.6198, 0.9224, 0.6198, 0.9471, 0.4718, 0.9471, 0.4594, 0.9224, 0.4594, 0.9471, 0.4461, 0.9471, 0.4461, 0.9224, 0.4073, 0.9224, 0.4073, 0.9471, 0.3948, 0.9471, 0.3948, 0.9224, 0.4461, 0.9224, 0.4461, 0.9471, 0.4332, 0.9471, 0.4332, 0.9224, 0.4332, 0.9224, 0.4332, 0.9471, 0.4203, 0.9471, 0.4203, 0.9224, 0.6198, 0.9224, 0.6322, 0.9224, 0.6322, 0.9471, 0.6198, 0.9471])
me_cube_002.use_remesh_fix_poles = True
me_cube_002.use_remesh_preserve_attributes = False
me_cube_002.use_mirror_vertex_groups = False
me_cube_002.update()
me_cube_001 = bpy.data.meshes.new('Cube.001')
me_cube_001.from_pydata([(2.0, -0.05, 2.0), (1.5, -0.05, 2.0), (2.0, -0.05, 1.9), (1.5, -0.05, 1.9), (2.0, -0.05, 1.7), (1.3, -0.05, 2.0), (1.35, -0.05, 2.0), (1.41, -0.05, 1.89), (1.41, -0.05, 2.0), (2.0, -0.05, 1.75), (1.49, -0.05, 1.81), (2.0, -0.05, 1.81), (1.454, -0.05, 1.854), (1.5, -0.05, 1.87), (2.0, -0.05, 1.87), (1.46, -0.05, 1.9), (1.46, -0.05, 2.0), (1.472, -0.05, 1.872), (1.518, -0.05, 1.7), (1.508, -0.05, 1.75), (1.3, -0.05, 1.918), (1.35, -0.05, 1.912), (1.5, -0.1, 1.7), (1.3, -0.1, 1.9), (1.473, -0.1, 1.8), (1.49, -0.1, 1.75), (1.441, -0.1, 1.841), (1.4, -0.1, 1.873), (1.35, -0.1, 1.893), (1.454, -0.1, 1.854), (1.49, -0.1, 1.81), (1.41, -0.1, 1.89), (1.508, -0.1, 1.75), (1.35, -0.1, 1.912), (1.518, -0.1, 1.7), (1.3, -0.1, 1.918), (1.5, 2.608e-08, 1.9), (1.41, 2.608e-08, 1.89), (1.49, 2.608e-08, 1.81), (1.454, 2.608e-08, 1.854), (1.5, 2.608e-08, 1.87), (1.46, 2.608e-08, 1.9), (1.46, 2.608e-08, 2.0), (1.472, 2.608e-08, 1.872), (1.518, 2.608e-08, 1.7), (1.508, -7.451e-09, 1.75), (1.35, 0.0, 1.912), (1.5, 6.706e-08, 1.7), (1.3, 6.706e-08, 1.918), (0.0, -0.05, 2.0), (0.5, -0.05, 2.0), (0.0, -0.05, 1.9), (0.5, -0.05, 1.9), (0.0, -0.05, 1.7), (0.7, -0.05, 2.0), (0.65, -0.05, 2.0), (0.59, -0.05, 1.89), (0.59, -0.05, 2.0), (0.0, -0.05, 1.75), (0.5102, -0.05, 1.81), (0.0, -0.05, 1.81), (0.5459, -0.05, 1.854), (0.5, -0.05, 1.87), (0.0, -0.05, 1.87), (0.54, -0.05, 1.9), (0.54, -0.05, 2.0), (0.5282, -0.05, 1.872), (0.4821, -0.05, 1.7), (0.4917, -0.05, 1.75), (0.7, -0.05, 1.918), (0.65, -0.05, 1.912), (0.5, -0.1, 1.7), (0.7, -0.1, 1.9), (0.5268, -0.1, 1.8), (0.51, -0.1, 1.75), (0.5586, -0.1, 1.841), (0.6, -0.1, 1.873), (0.65, -0.1, 1.893), (0.5459, -0.1, 1.854), (0.5102, -0.1, 1.81), (0.59, -0.1, 1.89), (0.4917, -0.1, 1.75), (0.65, -0.1, 1.912), (0.4821, -0.1, 1.7), (0.7, -0.1, 1.918), (0.5, 2.608e-08, 1.9), (0.65, 2.608e-08, 2.0), (0.59, 2.608e-08, 1.89), (0.5, 2.608e-08, 1.87), (0.54, 2.608e-08, 1.9), (0.5282, 2.608e-08, 1.872), (0.4821, 2.608e-08, 1.7), (0.4917, -7.451e-09, 1.75), (0.7, 2.608e-08, 1.918), (0.65, 0.0, 1.912), (0.5459, 6.706e-08, 1.854), (0.5102, 6.706e-08, 1.81), (2.0, -0.05, 0.0), (1.5, -0.05, 0.0), (2.0, -0.05, 0.15), (1.5, -0.05, 0.15), (2.0, -0.05, 0.35), (1.3, -0.05, 0.0), (1.35, -0.05, 0.0), (1.41, -0.05, 0.1602), (1.41, -0.05, 0.0), (2.0, -0.05, 0.3), (1.49, -0.05, 0.24), (2.0, -0.05, 0.24), (1.454, -0.05, 0.1959), (1.5, -0.05, 0.18), (2.0, -0.05, 0.18), (1.46, -0.05, 0.15), (1.46, -0.05, 0.0), (1.472, -0.05, 0.1782), (1.518, -0.05, 0.35), (1.508, -0.05, 0.3), (1.3, -0.05, 0.132), (1.35, -0.05, 0.1375), (1.5, -0.1, 0.35), (1.3, -0.1, 0.15), (1.473, -0.1, 0.25), (1.49, -0.1, 0.3), (1.441, -0.1, 0.2086), (1.4, -0.1, 0.1768), (1.35, -0.1, 0.1568), (1.454, -0.1, 0.1959), (1.49, -0.1, 0.24), (1.41, -0.1, 0.1602), (1.508, -0.1, 0.3), (1.35, -0.1, 0.1375), (1.518, -0.1, 0.35), (1.3, -0.1, 0.132), (1.5, 2.608e-08, 0.15), (1.41, 2.608e-08, 0.1602), (1.454, 2.608e-08, 0.1959), (1.5, 2.608e-08, 0.18), (1.46, 2.608e-08, 0.15), (1.472, 2.608e-08, 0.1782), (1.518, 2.608e-08, 0.35), (1.508, -7.451e-09, 0.3), (1.3, 2.608e-08, 0.132), (1.35, 0.0, 0.1375), (1.49, 6.706e-08, 0.24), (0.0, -0.05, 0.0), (0.5, -0.05, 0.0), (0.0, -0.05, 0.15), (0.5, -0.05, 0.15), (0.0, -0.05, 0.35), (0.7, -0.05, 0.0), (0.65, -0.05, 0.0), (0.59, -0.05, 0.1602), (0.59, -0.05, 0.0), (0.0, -0.05, 0.3), (0.5102, -0.05, 0.24), (0.0, -0.05, 0.24), (0.5459, -0.05, 0.1959), (0.5, -0.05, 0.18), (0.0, -0.05, 0.18), (0.54, -0.05, 0.15), (0.54, -0.05, 0.0), (0.5282, -0.05, 0.1782), (0.4821, -0.05, 0.35), (0.4917, -0.05, 0.3), (0.7, -0.05, 0.132), (0.65, -0.05, 0.1375), (0.5, -0.1, 0.35), (0.7, -0.1, 0.15), (0.5268, -0.1, 0.25), (0.51, -0.1, 0.3), (0.5586, -0.1, 0.2086), (0.6, -0.1, 0.1768), (0.65, -0.1, 0.1568), (0.5459, -0.1, 0.1959), (0.5102, -0.1, 0.24), (0.59, -0.1, 0.1602), (0.4917, -0.1, 0.3), (0.65, -0.1, 0.1375), (0.4821, -0.1, 0.35), (0.7, -0.1, 0.132), (0.5, 2.608e-08, 0.15), (0.65, 2.608e-08, 0.0), (0.59, 2.608e-08, 0.1602), (0.5102, 2.608e-08, 0.24), (0.5459, 2.608e-08, 0.1959), (0.5, 2.608e-08, 0.18), (0.54, 2.608e-08, 0.15), (0.5282, 2.608e-08, 0.1782), (0.4917, -7.451e-09, 0.3), (0.7, 2.608e-08, 0.132), (0.65, 0.0, 0.1375), (0.6, 2.235e-08, 0.1768), (0.4821, 6.706e-08, 0.35), (2.0, 0.0, 2.0), (1.5, 0.0, 2.0), (1.3, 0.0, 2.0), (1.35, 0.0, 2.0), (1.41, 0.0, 2.0), (0.0, 0.0, 2.0), (0.5, 0.0, 2.0), (0.59, 0.0, 2.0), (0.54, 0.0, 2.0), (2.0, 0.0, 0.0), (1.5, 0.0, 0.0), (1.3, 0.0, 0.0), (1.35, 0.0, 0.0), (1.41, 0.0, 0.0), (1.46, 0.0, 0.0), (0.0, 0.0, 0.0), (0.5, 0.0, 0.0), (0.59, 0.0, 0.0), (0.54, 0.0, 0.0), (0.0, 0.0, 0.35), (0.0, 0.0, 1.7), (0.0, 0.0, 0.18), (0.0, 0.0, 0.24), (0.0, 0.0, 0.3), (0.0, 0.0, 0.15), (0.7, 0.0, 0.0), (2.0, 0.0, 0.35), (2.0, 0.0, 1.7), (2.0, 0.0, 0.24), (2.0, 0.0, 0.18), (2.0, 0.0, 0.3), (2.0, 0.0, 0.15), (2.0, 0.0, 1.9), (2.0, 0.0, 1.87), (0.0, 0.0, 1.81), (0.0, 0.0, 1.87), (0.0, 0.0, 1.75), (0.0, 0.0, 1.9), (0.7, 0.0, 2.0), (2.0, 0.0, 1.81), (2.0, 0.0, 1.75), (1.3, 0.0, 1.9), (1.49, 0.0, 1.75), (1.473, 0.0, 1.8), (1.441, 0.0, 1.841), (1.35, 0.0, 1.893), (1.4, 0.0, 1.873), (0.7, 0.0, 1.9), (0.51, 0.0, 1.75), (0.5268, 0.0, 1.8), (0.5586, 0.0, 1.841), (0.65, 0.0, 1.893), (0.6, 0.0, 1.873), (0.5, 0.0, 1.7), (1.3, 0.0, 0.15), (1.49, 0.0, 0.3), (1.473, 0.0, 0.25), (1.441, 0.0, 0.2086), (1.35, 0.0, 0.1568), (1.4, 0.0, 0.1768), (0.7, 0.0, 0.15), (0.51, 0.0, 0.3), (0.5268, 0.0, 0.25), (0.5586, 0.0, 0.2086), (0.65, 0.0, 0.1568), (0.5, 0.0, 0.35), (1.5, 0.0, 0.35)], [], [(230, 228, 63, 51), (5, 54, 69, 20), (16, 15, 3, 1), (1, 3, 2, 0), (193, 0, 2, 225), (115, 101, 4, 18), (21, 20, 35, 33), (232, 11, 9, 233), (6, 21, 7, 8), (233, 9, 4, 220), (20, 21, 6, 5), (13, 10, 11, 14), (226, 14, 11, 232), (119, 131, 34, 22), (3, 13, 14, 2), (8, 7, 15, 16), (3, 15, 17, 13), (10, 13, 17, 12), (7, 12, 17, 15), (9, 19, 18, 4), (10, 12, 29, 30), (12, 7, 31, 29), (19, 9, 11, 10), (19, 10, 30, 32), (30, 24, 25, 32), (32, 25, 22, 34), (24, 30, 29, 26), (26, 29, 31, 27), (23, 28, 33, 35), (31, 33, 28, 27), (18, 19, 32, 34), (7, 21, 33, 31), (48, 93, 231, 195), (42, 194, 36, 41), (194, 193, 225, 36), (196, 197, 37, 46), (48, 195, 196, 46), (40, 226, 232, 38), (36, 225, 226, 40), (197, 42, 41, 37), (36, 40, 43, 41), (38, 39, 43, 40), (37, 41, 43, 39), (233, 220, 44, 45), (45, 38, 232, 233), (38, 45, 235, 236), (45, 44, 47, 235), (236, 237, 39, 38), (237, 239, 37, 39), (234, 48, 46, 238), (37, 239, 238, 46), (139, 259, 47, 44), (219, 139, 44, 220), (34, 131, 115, 18), (259, 119, 22, 47), (224, 222, 111, 99), (234, 240, 93, 48), (69, 84, 35, 20), (35, 84, 72, 23), (195, 231, 54, 5), (65, 50, 52, 64), (50, 49, 51, 52), (198, 230, 51, 49), (162, 67, 53, 148), (70, 82, 84, 69), (227, 229, 58, 60), (55, 57, 56, 70), (229, 213, 53, 58), (69, 54, 55, 70), (62, 63, 60, 59), (228, 227, 60, 63), (166, 71, 83, 178), (52, 51, 63, 62), (57, 65, 64, 56), (52, 62, 66, 64), (59, 61, 66, 62), (56, 64, 66, 61), (58, 53, 67, 68), (59, 79, 78, 61), (61, 78, 80, 56), (68, 59, 60, 58), (68, 81, 79, 59), (79, 81, 74, 73), (81, 83, 71, 74), (73, 75, 78, 79), (75, 76, 80, 78), (72, 84, 82, 77), (80, 76, 77, 82), (67, 83, 81, 68), (56, 80, 82, 70), (201, 89, 85, 199), (199, 85, 230, 198), (86, 94, 87, 200), (93, 94, 86, 231), (88, 96, 227, 228), (85, 88, 228, 230), (200, 87, 89, 201), (85, 89, 90, 88), (96, 88, 90, 95), (87, 95, 90, 89), (229, 92, 91, 213), (92, 229, 227, 96), (96, 242, 241, 92), (92, 241, 246, 91), (242, 96, 95, 243), (243, 95, 87, 245), (240, 244, 94, 93), (87, 94, 244, 245), (192, 91, 246, 258), (212, 213, 91, 192), (67, 162, 178, 83), (217, 146, 158, 214), (225, 2, 14, 226), (117, 164, 149, 102), (113, 98, 100, 112), (98, 97, 99, 100), (202, 224, 99, 97), (118, 130, 132, 117), (221, 223, 106, 108), (103, 105, 104, 118), (223, 219, 101, 106), (117, 102, 103, 118), (110, 111, 108, 107), (222, 221, 108, 111), (100, 99, 111, 110), (105, 113, 112, 104), (100, 110, 114, 112), (107, 109, 114, 110), (104, 112, 114, 109), (106, 101, 115, 116), (107, 127, 126, 109), (109, 126, 128, 104), (116, 107, 108, 106), (116, 129, 127, 107), (127, 129, 122, 121), (129, 131, 119, 122), (121, 123, 126, 127), (123, 124, 128, 126), (120, 132, 130, 125), (128, 124, 125, 130), (115, 131, 129, 116), (104, 128, 130, 118), (247, 253, 167, 120), (204, 218, 189, 141), (207, 137, 133, 203), (203, 133, 224, 202), (205, 142, 134, 206), (141, 142, 205, 204), (136, 143, 221, 222), (133, 136, 222, 224), (206, 134, 137, 207), (133, 137, 138, 136), (143, 136, 138, 135), (134, 135, 138, 137), (223, 140, 139, 219), (140, 223, 221, 143), (143, 249, 248, 140), (140, 248, 259, 139), (249, 143, 135, 250), (250, 135, 134, 252), (247, 251, 142, 141), (134, 142, 251, 252), (141, 189, 253, 247), (164, 117, 132, 179), (120, 167, 179, 132), (218, 204, 102, 149), (160, 159, 147, 145), (145, 147, 146, 144), (208, 144, 146, 217), (165, 164, 179, 177), (215, 155, 153, 216), (150, 165, 151, 152), (216, 153, 148, 212), (164, 165, 150, 149), (157, 154, 155, 158), (214, 158, 155, 215), (147, 157, 158, 146), (213, 212, 148, 53), (152, 151, 159, 160), (147, 159, 161, 157), (154, 157, 161, 156), (151, 156, 161, 159), (153, 163, 162, 148), (154, 156, 173, 174), (156, 151, 175, 173), (163, 153, 155, 154), (163, 154, 174, 176), (174, 168, 169, 176), (176, 169, 166, 178), (168, 174, 173, 170), (170, 173, 175, 171), (167, 172, 177, 179), (175, 177, 172, 171), (162, 163, 176, 178), (151, 165, 177, 175), (211, 209, 180, 186), (209, 208, 217, 180), (181, 210, 182, 190), (189, 218, 181, 190), (185, 214, 215, 183), (180, 217, 214, 185), (210, 211, 186, 182), (180, 185, 187, 186), (183, 184, 187, 185), (182, 186, 187, 184), (216, 212, 192, 188), (188, 183, 215, 216), (183, 188, 254, 255), (188, 192, 258, 254), (255, 256, 184, 183), (256, 191, 182, 184), (253, 189, 190, 257), (182, 191, 257, 190), (113, 105, 206, 207), (152, 210, 181, 150), (145, 209, 211, 160), (144, 208, 209, 145), (150, 181, 218, 149), (101, 219, 220, 4), (105, 103, 205, 206), (98, 113, 207, 203), (97, 98, 203, 202), (103, 102, 204, 205), (65, 57, 200, 201), (57, 55, 86, 200), (50, 65, 201, 199), (49, 50, 199, 198), (55, 54, 231, 86), (16, 42, 197, 8), (8, 197, 196, 6), (1, 194, 42, 16), (0, 193, 194, 1), (6, 196, 195, 5), (160, 211, 210, 152), (23, 234, 238, 28), (168, 255, 254, 169), (172, 257, 191, 171), (169, 254, 258, 166), (171, 191, 256, 170), (170, 256, 255, 168), (121, 122, 248, 249), (125, 124, 252, 251), (122, 119, 259, 248), (124, 123, 250, 252), (123, 121, 249, 250), (167, 253, 257, 172), (71, 166, 258, 246), (73, 74, 241, 242), (77, 76, 245, 244), (74, 71, 246, 241), (76, 75, 243, 245), (75, 73, 242, 243), (120, 125, 251, 247), (24, 236, 235, 25), (23, 72, 240, 234), (28, 238, 239, 27), (25, 235, 47, 22), (27, 239, 237, 26), (26, 237, 236, 24), (72, 77, 244, 240)])
me_cube_001.polygons.foreach_set('use_smooth', [True] * 260)
_uv = me_cube_001.uv_layers.new(name='UVMap')
_uv.uv.foreach_set('vector', [0.8306, 0.8756, 0.8306, 0.8754, 0.8308, 0.8754, 0.8308, 0.8756, 0.825, 0.5, 0.675, 0.5, 0.675, 0.4795, 0.825, 0.4795, 0.865, 0.5, 0.865, 0.475, 0.875, 0.475, 0.875, 0.5, 0.875, 0.5, 0.875, 0.475, 1.0, 0.475, 1.0, 0.5, 0.8301, 0.868, 0.8303, 0.868, 0.8303, 0.8684, 0.8301, 0.8684, 0.8795, 0.0875, 1.0, 0.0875, 1.0, 0.425, 0.8795, 0.425, 0.2716, 0.6174, 0.2593, 0.6174, 0.2593, 0.6051, 0.2716, 0.6051, 0.8301, 0.8688, 0.8303, 0.8688, 0.8303, 0.869, 0.8301, 0.869, 0.8375, 0.5, 0.8375, 0.4781, 0.8525, 0.4725, 0.8525, 0.5, 0.8301, 0.869, 0.8303, 0.869, 0.8303, 0.8692, 0.8301, 0.8692, 0.825, 0.4795, 0.8375, 0.4781, 0.8375, 0.5, 0.825, 0.5, 0.875, 0.4675, 0.8725, 0.4525, 1.0, 0.4525, 1.0, 0.4675, 0.8301, 0.8686, 0.8303, 0.8686, 0.8303, 0.8688, 0.8301, 0.8688, 0.875, 0.0875, 0.8795, 0.0875, 0.8795, 0.425, 0.875, 0.425, 0.875, 0.475, 0.875, 0.4675, 1.0, 0.4675, 1.0, 0.475, 0.8525, 0.5, 0.8525, 0.4725, 0.865, 0.475, 0.865, 0.5, 0.875, 0.475, 0.865, 0.475, 0.868, 0.468, 0.875, 0.4675, 0.8725, 0.4525, 0.875, 0.4675, 0.868, 0.468, 0.8635, 0.4635, 0.8525, 0.4725, 0.8635, 0.4635, 0.868, 0.468, 0.865, 0.475, 1.0, 0.4375, 0.8771, 0.4375, 0.8795, 0.425, 1.0, 0.425, 0.3153, 0.6174, 0.3013, 0.6174, 0.3013, 0.6051, 0.3153, 0.6051, 0.3013, 0.6174, 0.2874, 0.6174, 0.2874, 0.6051, 0.3013, 0.6051, 0.8771, 0.4375, 1.0, 0.4375, 1.0, 0.4525, 0.8725, 0.4525, 0.3307, 0.6174, 0.3153, 0.6174, 0.3153, 0.6051, 0.3307, 0.6051, 0.8725, 0.4525, 0.8683, 0.45, 0.8725, 0.4375, 0.8771, 0.4375, 0.8771, 0.4375, 0.8725, 0.4375, 0.875, 0.425, 0.8795, 0.425, 0.8683, 0.45, 0.8725, 0.4525, 0.8635, 0.4635, 0.8604, 0.4604, 0.8604, 0.4604, 0.8635, 0.4635, 0.8525, 0.4725, 0.85, 0.4683, 0.825, 0.475, 0.8375, 0.4733, 0.8375, 0.4781, 0.825, 0.4795, 0.8525, 0.4725, 0.8375, 0.4781, 0.8375, 0.4733, 0.85, 0.4683, 0.3432, 0.6174, 0.3307, 0.6174, 0.3307, 0.6051, 0.3432, 0.6051, 0.2874, 0.6174, 0.2716, 0.6174, 0.2716, 0.6051, 0.2874, 0.6051, 0.8244, 0.8906, 0.8368, 0.8906, 0.8368, 0.8923, 0.8244, 0.8923, 0.8211, 0.8923, 0.8203, 0.8923, 0.8203, 0.8902, 0.8211, 0.8902, 0.8203, 0.8923, 0.8099, 0.8923, 0.8099, 0.8902, 0.8203, 0.8902, 0.8234, 0.8923, 0.8221, 0.8923, 0.8221, 0.89, 0.8234, 0.8905, 0.8244, 0.8906, 0.8244, 0.8923, 0.8234, 0.8923, 0.8234, 0.8905, 0.8203, 0.8896, 0.8099, 0.8896, 0.8099, 0.8884, 0.8205, 0.8884, 0.8203, 0.8902, 0.8099, 0.8902, 0.8099, 0.8896, 0.8203, 0.8896, 0.8221, 0.8923, 0.8211, 0.8923, 0.8211, 0.8902, 0.8221, 0.89, 0.8203, 0.8902, 0.8203, 0.8896, 0.8208, 0.8897, 0.8211, 0.8902, 0.8205, 0.8884, 0.8212, 0.8893, 0.8208, 0.8897, 0.8203, 0.8896, 0.8221, 0.89, 0.8211, 0.8902, 0.8208, 0.8897, 0.8212, 0.8893, 0.8099, 0.8871, 0.8099, 0.8861, 0.8199, 0.8861, 0.8201, 0.8871, 0.8201, 0.8871, 0.8205, 0.8884, 0.8099, 0.8884, 0.8099, 0.8871, 0.8205, 0.8884, 0.8201, 0.8871, 0.8205, 0.8871, 0.8208, 0.8882, 0.8201, 0.8871, 0.8199, 0.8861, 0.8203, 0.8861, 0.8205, 0.8871, 0.8208, 0.8882, 0.8215, 0.889, 0.8212, 0.8893, 0.8205, 0.8884, 0.8215, 0.889, 0.8223, 0.8897, 0.8221, 0.89, 0.8212, 0.8893, 0.8244, 0.8902, 0.8244, 0.8906, 0.8234, 0.8905, 0.8234, 0.8901, 0.8221, 0.89, 0.8223, 0.8897, 0.8234, 0.8901, 0.8234, 0.8905, 0.8199, 0.8582, 0.8203, 0.8582, 0.8203, 0.8861, 0.8199, 0.8861, 0.8099, 0.8582, 0.8199, 0.8582, 0.8199, 0.8861, 0.8099, 0.8861, 0.3511, 0.6563, 0.01397, 0.6563, 0.01397, 0.6438, 0.3511, 0.6438, 0.01658, 0.904, 0.01658, 0.879, 0.3531, 0.879, 0.3531, 0.904, 0.8301, 0.8756, 0.8301, 0.8755, 0.8303, 0.8755, 0.8303, 0.8756, 0.8244, 0.8902, 0.8368, 0.8902, 0.8368, 0.8906, 0.8244, 0.8906, 0.1119, 0.6174, 0.1119, 0.6051, 0.2593, 0.6051, 0.2593, 0.6174, 0.825, 0.4795, 0.675, 0.4795, 0.675, 0.475, 0.825, 0.475, 0.8312, 0.8732, 0.8312, 0.8708, 0.8314, 0.8708, 0.8314, 0.8732, 0.635, 0.5, 0.625, 0.5, 0.625, 0.475, 0.635, 0.475, 0.625, 0.5, 0.5, 0.5, 0.5, 0.475, 0.625, 0.475, 0.8306, 0.876, 0.8306, 0.8756, 0.8308, 0.8756, 0.8308, 0.876, 0.6205, 0.0875, 0.6205, 0.425, 0.5, 0.425, 0.5, 0.0875, 0.09956, 0.6174, 0.09956, 0.6051, 0.1119, 0.6051, 0.1119, 0.6174, 0.8306, 0.8752, 0.8306, 0.875, 0.8308, 0.875, 0.8308, 0.8752, 0.6625, 0.5, 0.6475, 0.5, 0.6475, 0.4725, 0.6625, 0.4781, 0.8306, 0.875, 0.8306, 0.8748, 0.8308, 0.8748, 0.8308, 0.875, 0.675, 0.4795, 0.675, 0.5, 0.6625, 0.5, 0.6625, 0.4781, 0.625, 0.4675, 0.5, 0.4675, 0.5, 0.4525, 0.6275, 0.4525, 0.8306, 0.8754, 0.8306, 0.8752, 0.8308, 0.8752, 0.8308, 0.8754, 0.625, 0.0875, 0.625, 0.425, 0.6205, 0.425, 0.6205, 0.0875, 0.625, 0.475, 0.5, 0.475, 0.5, 0.4675, 0.625, 0.4675, 0.6475, 0.5, 0.635, 0.5, 0.635, 0.475, 0.6475, 0.4725, 0.625, 0.475, 0.625, 0.4675, 0.632, 0.468, 0.635, 0.475, 0.6275, 0.4525, 0.6365, 0.4635, 0.632, 0.468, 0.625, 0.4675, 0.6475, 0.4725, 0.635, 0.475, 0.632, 0.468, 0.6365, 0.4635, 0.5, 0.4375, 0.5, 0.425, 0.6205, 0.425, 0.6229, 0.4375, 0.05593, 0.6174, 0.05593, 0.6051, 0.06987, 0.6051, 0.06987, 0.6174, 0.06987, 0.6174, 0.06987, 0.6051, 0.08381, 0.6051, 0.08381, 0.6174, 0.6229, 0.4375, 0.6275, 0.4525, 0.5, 0.4525, 0.5, 0.4375, 0.04051, 0.6174, 0.04051, 0.6051, 0.05593, 0.6051, 0.05593, 0.6174, 0.6275, 0.4525, 0.6229, 0.4375, 0.6275, 0.4375, 0.6317, 0.45, 0.6229, 0.4375, 0.6205, 0.425, 0.625, 0.425, 0.6275, 0.4375, 0.6317, 0.45, 0.6396, 0.4604, 0.6365, 0.4635, 0.6275, 0.4525, 0.6396, 0.4604, 0.65, 0.4683, 0.6475, 0.4725, 0.6365, 0.4635, 0.675, 0.475, 0.675, 0.4795, 0.6625, 0.4781, 0.6625, 0.4733, 0.6475, 0.4725, 0.65, 0.4683, 0.6625, 0.4733, 0.6625, 0.4781, 0.028, 0.6174, 0.028, 0.6051, 0.04051, 0.6051, 0.04051, 0.6174, 0.08381, 0.6174, 0.08381, 0.6051, 0.09956, 0.6051, 0.09956, 0.6174, 0.8401, 0.8923, 0.8401, 0.8902, 0.841, 0.8902, 0.841, 0.8923, 0.841, 0.8923, 0.841, 0.8902, 0.8513, 0.8902, 0.8513, 0.8923, 0.8379, 0.8923, 0.8379, 0.8905, 0.8391, 0.89, 0.8391, 0.8923, 0.8368, 0.8906, 0.8379, 0.8905, 0.8379, 0.8923, 0.8368, 0.8923, 0.841, 0.8896, 0.8407, 0.8884, 0.8513, 0.8884, 0.8513, 0.8896, 0.841, 0.8902, 0.841, 0.8896, 0.8513, 0.8896, 0.8513, 0.8902, 0.8391, 0.8923, 0.8391, 0.89, 0.8401, 0.8902, 0.8401, 0.8923, 0.841, 0.8902, 0.8401, 0.8902, 0.8404, 0.8897, 0.841, 0.8896, 0.8407, 0.8884, 0.841, 0.8896, 0.8404, 0.8897, 0.84, 0.8893, 0.8391, 0.89, 0.84, 0.8893, 0.8404, 0.8897, 0.8401, 0.8902, 0.8513, 0.8871, 0.8411, 0.8871, 0.8413, 0.8861, 0.8513, 0.8861, 0.8411, 0.8871, 0.8513, 0.8871, 0.8513, 0.8884, 0.8407, 0.8884, 0.8407, 0.8884, 0.8404, 0.8882, 0.8407, 0.8871, 0.8411, 0.8871, 0.8411, 0.8871, 0.8407, 0.8871, 0.841, 0.8861, 0.8413, 0.8861, 0.8404, 0.8882, 0.8407, 0.8884, 0.84, 0.8893, 0.8397, 0.889, 0.8397, 0.889, 0.84, 0.8893, 0.8391, 0.89, 0.8389, 0.8897, 0.8368, 0.8902, 0.8379, 0.8901, 0.8379, 0.8905, 0.8368, 0.8906, 0.8391, 0.89, 0.8379, 0.8905, 0.8379, 0.8901, 0.8389, 0.8897, 0.8413, 0.8582, 0.8413, 0.8861, 0.841, 0.8861, 0.841, 0.8582, 0.8513, 0.8582, 0.8513, 0.8861, 0.8413, 0.8861, 0.8413, 0.8582, 0.3516, 0.6855, 0.01443, 0.6855, 0.01443, 0.6731, 0.3516, 0.6731, 0.8306, 0.8684, 0.8308, 0.8684, 0.8308, 0.8685, 0.8306, 0.8685, 0.8301, 0.8684, 0.8303, 0.8684, 0.8303, 0.8686, 0.8301, 0.8686, 0.9502, 0.5834, 0.8002, 0.5834, 0.8002, 0.5504, 0.9502, 0.5504, 0.865, 0.0, 0.875, 0.0, 0.875, 0.0375, 0.865, 0.0375, 0.875, 0.0, 1.0, 0.0, 1.0, 0.0375, 0.875, 0.0375, 0.8301, 0.876, 0.8301, 0.8756, 0.8303, 0.8756, 0.8303, 0.876, 0.6061, 0.7902, 0.6061, 0.8025, 0.5937, 0.8025, 0.5937, 0.7902, 0.8301, 0.8752, 0.8301, 0.875, 0.8303, 0.875, 0.8303, 0.8752, 0.8375, 0.0, 0.8525, 0.0, 0.8525, 0.04004, 0.8375, 0.03438, 0.8301, 0.875, 0.8301, 0.8748, 0.8303, 0.8748, 0.8303, 0.875, 0.825, 0.03299, 0.825, 0.0, 0.8375, 0.0, 0.8375, 0.03438, 0.875, 0.045, 1.0, 0.045, 1.0, 0.06, 0.8725, 0.06, 0.8301, 0.8755, 0.8301, 0.8752, 0.8303, 0.8752, 0.8303, 0.8755, 0.875, 0.0375, 1.0, 0.0375, 1.0, 0.045, 0.875, 0.045, 0.8525, 0.0, 0.865, 0.0, 0.865, 0.0375, 0.8525, 0.04004, 0.875, 0.0375, 0.875, 0.045, 0.868, 0.04454, 0.865, 0.0375, 0.8725, 0.06, 0.8635, 0.04897, 0.868, 0.04454, 0.875, 0.045, 0.8525, 0.04004, 0.865, 0.0375, 0.868, 0.04454, 0.8635, 0.04897, 1.0, 0.075, 1.0, 0.0875, 0.8795, 0.0875, 0.8771, 0.075, 0.6498, 0.7902, 0.6498, 0.8025, 0.6358, 0.8025, 0.6358, 0.7902, 0.6358, 0.7902, 0.6358, 0.8025, 0.6219, 0.8025, 0.6219, 0.7902, 0.8771, 0.075, 0.8725, 0.06, 1.0, 0.06, 1.0, 0.075, 0.6652, 0.7902, 0.6652, 0.8025, 0.6498, 0.8025, 0.6498, 0.7902, 0.8725, 0.06, 0.8771, 0.075, 0.8725, 0.075, 0.8683, 0.0625, 0.8771, 0.075, 0.8795, 0.0875, 0.875, 0.0875, 0.8725, 0.075, 0.8683, 0.0625, 0.8604, 0.05214, 0.8635, 0.04897, 0.8725, 0.06, 0.8604, 0.05214, 0.85, 0.0442, 0.8525, 0.04004, 0.8635, 0.04897, 0.825, 0.0375, 0.825, 0.03299, 0.8375, 0.03438, 0.8375, 0.0392, 0.8525, 0.04004, 0.85, 0.0442, 0.8375, 0.0392, 0.8375, 0.03438, 0.6777, 0.7902, 0.6777, 0.8025, 0.6652, 0.8025, 0.6652, 0.7902, 0.6219, 0.7902, 0.6219, 0.8025, 0.6061, 0.8025, 0.6061, 0.7902, 0.9502, 0.6254, 0.8002, 0.6254, 0.8002, 0.6004, 0.9502, 0.6004, 0.8379, 0.8632, 0.8379, 0.8797, 0.8342, 0.8797, 0.8342, 0.8632, 0.8211, 0.8509, 0.8211, 0.854, 0.8203, 0.854, 0.8203, 0.8509, 0.8203, 0.8509, 0.8203, 0.854, 0.8099, 0.854, 0.8099, 0.8509, 0.8234, 0.8509, 0.8234, 0.8538, 0.8221, 0.8543, 0.8221, 0.8509, 0.8244, 0.8537, 0.8234, 0.8538, 0.8234, 0.8509, 0.8244, 0.8509, 0.8203, 0.8547, 0.8205, 0.8559, 0.8099, 0.8559, 0.8099, 0.8547, 0.8203, 0.854, 0.8203, 0.8547, 0.8099, 0.8547, 0.8099, 0.854, 0.8221, 0.8509, 0.8221, 0.8543, 0.8211, 0.854, 0.8211, 0.8509, 0.8203, 0.854, 0.8211, 0.854, 0.8208, 0.8546, 0.8203, 0.8547, 0.8205, 0.8559, 0.8203, 0.8547, 0.8208, 0.8546, 0.8212, 0.855, 0.8221, 0.8543, 0.8212, 0.855, 0.8208, 0.8546, 0.8211, 0.854, 0.8099, 0.8571, 0.8201, 0.8571, 0.8199, 0.8582, 0.8099, 0.8582, 0.8201, 0.8571, 0.8099, 0.8571, 0.8099, 0.8559, 0.8205, 0.8559, 0.8205, 0.8559, 0.8208, 0.8561, 0.8205, 0.8571, 0.8201, 0.8571, 0.8201, 0.8571, 0.8205, 0.8571, 0.8203, 0.8582, 0.8199, 0.8582, 0.8208, 0.8561, 0.8205, 0.8559, 0.8212, 0.855, 0.8215, 0.8553, 0.8215, 0.8553, 0.8212, 0.855, 0.8221, 0.8543, 0.8223, 0.8546, 0.8244, 0.854, 0.8234, 0.8542, 0.8234, 0.8538, 0.8244, 0.8537, 0.8221, 0.8543, 0.8234, 0.8538, 0.8234, 0.8542, 0.8223, 0.8546, 0.8259, 0.8588, 0.8259, 0.8858, 0.8251, 0.8858, 0.8251, 0.8588, 0.8002, 0.5834, 0.9502, 0.5834, 0.9502, 0.5959, 0.8002, 0.5959, 0.9502, 0.6004, 0.8002, 0.6004, 0.8002, 0.5959, 0.9502, 0.5959, 0.8296, 0.8732, 0.8296, 0.8708, 0.8298, 0.8708, 0.8298, 0.8732, 0.635, 0.0, 0.635, 0.0375, 0.625, 0.0375, 0.625, 0.0, 0.625, 0.0, 0.625, 0.0375, 0.5, 0.0375, 0.5, 0.0, 0.8306, 0.868, 0.8308, 0.868, 0.8308, 0.8684, 0.8306, 0.8684, 0.4339, 0.7902, 0.4463, 0.7902, 0.4463, 0.8025, 0.4339, 0.8025, 0.8306, 0.8688, 0.8308, 0.8688, 0.8308, 0.869, 0.8306, 0.869, 0.6625, 0.0, 0.6625, 0.03438, 0.6475, 0.04004, 0.6475, 0.0, 0.8306, 0.869, 0.8308, 0.869, 0.8308, 0.8692, 0.8306, 0.8692, 0.675, 0.03299, 0.6625, 0.03438, 0.6625, 0.0, 0.675, 0.0, 0.625, 0.045, 0.6275, 0.06, 0.5, 0.06, 0.5, 0.045, 0.8306, 0.8685, 0.8308, 0.8685, 0.8308, 0.8688, 0.8306, 0.8688, 0.625, 0.0375, 0.625, 0.045, 0.5, 0.045, 0.5, 0.0375, 0.8306, 0.8748, 0.8306, 0.8692, 0.8308, 0.8692, 0.8308, 0.8748, 0.6475, 0.0, 0.6475, 0.04004, 0.635, 0.0375, 0.635, 0.0, 0.625, 0.0375, 0.635, 0.0375, 0.632, 0.04454, 0.625, 0.045, 0.6275, 0.06, 0.625, 0.045, 0.632, 0.04454, 0.6365, 0.04897, 0.6475, 0.04004, 0.6365, 0.04897, 0.632, 0.04454, 0.635, 0.0375, 0.5, 0.075, 0.6229, 0.075, 0.6205, 0.0875, 0.5, 0.0875, 0.3903, 0.7902, 0.4042, 0.7902, 0.4042, 0.8025, 0.3903, 0.8025, 0.4042, 0.7902, 0.4182, 0.7902, 0.4182, 0.8025, 0.4042, 0.8025, 0.6229, 0.075, 0.5, 0.075, 0.5, 0.06, 0.6275, 0.06, 0.3749, 0.7902, 0.3903, 0.7902, 0.3903, 0.8025, 0.3749, 0.8025, 0.6275, 0.06, 0.6317, 0.0625, 0.6275, 0.075, 0.6229, 0.075, 0.6229, 0.075, 0.6275, 0.075, 0.625, 0.0875, 0.6205, 0.0875, 0.6317, 0.0625, 0.6275, 0.06, 0.6365, 0.04897, 0.6396, 0.05214, 0.6396, 0.05214, 0.6365, 0.04897, 0.6475, 0.04004, 0.65, 0.0442, 0.675, 0.0375, 0.6625, 0.0392, 0.6625, 0.03438, 0.675, 0.03299, 0.6475, 0.04004, 0.6625, 0.03438, 0.6625, 0.0392, 0.65, 0.0442, 0.3623, 0.7902, 0.3749, 0.7902, 0.3749, 0.8025, 0.3623, 0.8025, 0.4182, 0.7902, 0.4339, 0.7902, 0.4339, 0.8025, 0.4182, 0.8025, 0.8401, 0.8509, 0.841, 0.8509, 0.841, 0.854, 0.8401, 0.854, 0.841, 0.8509, 0.8513, 0.8509, 0.8513, 0.854, 0.841, 0.854, 0.8379, 0.8509, 0.8391, 0.8509, 0.8391, 0.8543, 0.8379, 0.8538, 0.8368, 0.8537, 0.8368, 0.8509, 0.8379, 0.8509, 0.8379, 0.8538, 0.841, 0.8547, 0.8513, 0.8547, 0.8513, 0.8559, 0.8407, 0.8559, 0.841, 0.854, 0.8513, 0.854, 0.8513, 0.8547, 0.841, 0.8547, 0.8391, 0.8509, 0.8401, 0.8509, 0.8401, 0.854, 0.8391, 0.8543, 0.841, 0.854, 0.841, 0.8547, 0.8404, 0.8546, 0.8401, 0.854, 0.8407, 0.8559, 0.84, 0.855, 0.8404, 0.8546, 0.841, 0.8547, 0.8391, 0.8543, 0.8401, 0.854, 0.8404, 0.8546, 0.84, 0.855, 0.8513, 0.8571, 0.8513, 0.8582, 0.8413, 0.8582, 0.8411, 0.8571, 0.8411, 0.8571, 0.8407, 0.8559, 0.8513, 0.8559, 0.8513, 0.8571, 0.8407, 0.8559, 0.8411, 0.8571, 0.8407, 0.8571, 0.8404, 0.8561, 0.8411, 0.8571, 0.8413, 0.8582, 0.841, 0.8582, 0.8407, 0.8571, 0.8404, 0.8561, 0.8397, 0.8553, 0.84, 0.855, 0.8407, 0.8559, 0.8397, 0.8553, 0.8389, 0.8546, 0.8391, 0.8543, 0.84, 0.855, 0.8368, 0.854, 0.8368, 0.8537, 0.8379, 0.8538, 0.8379, 0.8542, 0.8391, 0.8543, 0.8389, 0.8546, 0.8379, 0.8542, 0.8379, 0.8538, 0.8298, 0.8702, 0.8298, 0.8704, 0.8296, 0.8704, 0.8296, 0.8702, 0.8298, 0.8736, 0.8296, 0.8736, 0.8296, 0.8734, 0.8298, 0.8734, 0.8298, 0.874, 0.8296, 0.874, 0.8296, 0.8738, 0.8298, 0.8738, 0.8298, 0.876, 0.8296, 0.876, 0.8296, 0.874, 0.8298, 0.874, 0.8298, 0.8734, 0.8296, 0.8734, 0.8296, 0.8732, 0.8298, 0.8732, 0.8303, 0.8748, 0.8301, 0.8748, 0.8301, 0.8692, 0.8303, 0.8692, 0.8298, 0.8704, 0.8298, 0.8706, 0.8296, 0.8706, 0.8296, 0.8704, 0.8298, 0.87, 0.8298, 0.8702, 0.8296, 0.8702, 0.8296, 0.87, 0.8298, 0.868, 0.8298, 0.87, 0.8296, 0.87, 0.8296, 0.868, 0.8298, 0.8706, 0.8298, 0.8708, 0.8296, 0.8708, 0.8296, 0.8706, 0.8314, 0.8701, 0.8314, 0.8703, 0.8312, 0.8703, 0.8312, 0.8701, 0.8314, 0.8703, 0.8314, 0.8706, 0.8312, 0.8706, 0.8312, 0.8703, 0.8314, 0.87, 0.8314, 0.8701, 0.8312, 0.8701, 0.8312, 0.87, 0.8314, 0.868, 0.8314, 0.87, 0.8312, 0.87, 0.8312, 0.868, 0.8314, 0.8706, 0.8314, 0.8708, 0.8312, 0.8708, 0.8312, 0.8706, 0.8314, 0.8738, 0.8312, 0.8738, 0.8312, 0.8736, 0.8314, 0.8736, 0.8314, 0.8736, 0.8312, 0.8736, 0.8312, 0.8734, 0.8314, 0.8734, 0.8314, 0.8739, 0.8312, 0.8739, 0.8312, 0.8738, 0.8314, 0.8738, 0.8314, 0.8759, 0.8312, 0.8759, 0.8312, 0.8739, 0.8314, 0.8739, 0.8314, 0.8734, 0.8312, 0.8734, 0.8312, 0.8732, 0.8314, 0.8732, 0.8298, 0.8738, 0.8296, 0.8738, 0.8296, 0.8736, 0.8298, 0.8736, 0.4718, 0.9224, 0.4718, 0.9471, 0.4594, 0.9471, 0.4594, 0.9224, 0.4258, 0.8773, 0.4258, 0.9018, 0.4128, 0.9018, 0.4128, 0.8773, 0.4647, 0.8773, 0.4647, 0.9018, 0.4514, 0.9018, 0.4514, 0.8773, 0.4128, 0.8773, 0.4128, 0.9018, 0.4003, 0.9018, 0.4003, 0.8773, 0.4514, 0.8773, 0.4514, 0.9018, 0.4386, 0.9018, 0.4386, 0.8773, 0.4386, 0.8773, 0.4386, 0.9018, 0.4258, 0.9018, 0.4258, 0.8773, 0.6759, 0.8773, 0.6889, 0.8773, 0.6889, 0.9018, 0.6759, 0.9018, 0.637, 0.8773, 0.6503, 0.8773, 0.6503, 0.9018, 0.637, 0.9018, 0.6889, 0.8773, 0.7014, 0.8773, 0.7014, 0.9018, 0.6889, 0.9018, 0.6503, 0.8773, 0.6631, 0.8773, 0.6631, 0.9018, 0.6503, 0.9018, 0.6631, 0.8773, 0.6759, 0.8773, 0.6759, 0.9018, 0.6631, 0.9018, 0.4771, 0.8773, 0.4771, 0.9018, 0.4647, 0.9018, 0.4647, 0.8773, 0.01745, 0.9337, 0.354, 0.9337, 0.354, 0.9587, 0.01745, 0.9587, 0.6712, 0.9224, 0.6842, 0.9224, 0.6842, 0.9471, 0.6712, 0.9471, 0.6322, 0.9224, 0.6455, 0.9224, 0.6455, 0.9471, 0.6322, 0.9471, 0.6842, 0.9224, 0.6968, 0.9224, 0.6968, 0.9471, 0.6842, 0.9471, 0.6455, 0.9224, 0.6584, 0.9224, 0.6584, 0.9471, 0.6455, 0.9471, 0.6584, 0.9224, 0.6712, 0.9224, 0.6712, 0.9471, 0.6584, 0.9471, 0.6246, 0.8773, 0.637, 0.8773, 0.637, 0.9018, 0.6246, 0.9018, 0.4203, 0.9224, 0.4203, 0.9471, 0.4073, 0.9471, 0.4073, 0.9224, 0.4718, 0.9224, 0.6198, 0.9224, 0.6198, 0.9471, 0.4718, 0.9471, 0.4594, 0.9224, 0.4594, 0.9471, 0.4461, 0.9471, 0.4461, 0.9224, 0.4073, 0.9224, 0.4073, 0.9471, 0.3948, 0.9471, 0.3948, 0.9224, 0.4461, 0.9224, 0.4461, 0.9471, 0.4332, 0.9471, 0.4332, 0.9224, 0.4332, 0.9224, 0.4332, 0.9471, 0.4203, 0.9471, 0.4203, 0.9224, 0.6198, 0.9224, 0.6322, 0.9224, 0.6322, 0.9471, 0.6198, 0.9471])
me_cube_001.use_remesh_fix_poles = True
me_cube_001.use_remesh_preserve_attributes = False
me_cube_001.use_mirror_vertex_groups = False
me_cube_001.update()

# ---- objects
ob_doorway_1 = bpy.data.objects.new('doorway-1', me_cube_002)
ob_doorway_2 = bpy.data.objects.new('doorway-2', me_cube_001)

# ---- transforms, parenting, visibility, modifiers, constraints
ob_doorway_1.location = (-1.0, 0.0, 0.0)
ob_doorway_1.lineart.crease_threshold = 0.0
_m = ob_doorway_1.modifiers.new('Auto Smooth', 'NODES')
_m.node_group = ng_auto_smooth
_gi = [s.identifier for s in ng_auto_smooth.interface.items_tree if s.item_type == 'SOCKET' and s.in_out == 'INPUT']
_m[_gi[1]] = 1.047  # Angle
ob_doorway_2.location = (-1.0, 0.0, 0.0)
ob_doorway_2.lineart.crease_threshold = 0.0
_m = ob_doorway_2.modifiers.new('Auto Smooth', 'NODES')
_m.node_group = ng_auto_smooth
_gi = [s.identifier for s in ng_auto_smooth.interface.items_tree if s.item_type == 'SOCKET' and s.in_out == 'INPUT']
_m[_gi[1]] = 1.047  # Angle

# ---- collection membership
col_doorway_1.objects.link(ob_doorway_1)
col_doorway_2.objects.link(ob_doorway_2)
def _layer_coll(name, lc=None):
    lc = lc or bpy.context.view_layer.layer_collection
    for c in lc.children:
        if c.name == name: return c
        r = _layer_coll(name, c)
        if r: return r
_layer_coll('doorway-1').exclude = True

# ---- scene / render settings (as saved in the file)
scene.frame_start = 1; scene.frame_end = 250; scene.frame_set(53)
scene.render.engine = 'BLENDER_EEVEE_NEXT'
scene.cycles.use_denoising = False
scene.cycles.samples = 128
scene.cycles.sampling_pattern = 'TABULATED_SOBOL'
scene.cycles.use_adaptive_sampling = False
scene.cycles.use_light_tree = False
scene.view_settings.view_transform = 'Filmic'
bpy.context.view_layer.update()

# ---- added for rendering (the .blend has no active camera and no usable light): camera, sun
cam_auto = bpy.data.cameras.new('AutoCamera')
cam_auto.lens = 50.0
cam_auto.sensor_width = 36.0
cam_auto.clip_end = 1000.0
ob_auto_camera = bpy.data.objects.new('AutoCamera', cam_auto)
scene.collection.objects.link(ob_auto_camera)
ob_auto_camera.location = (3.83723, -4.05467, 3.66978)
ob_auto_camera.rotation_euler = (1.09748, -7.21219e-08, 0.694738)
scene.camera = ob_auto_camera
light_auto_sun = bpy.data.lights.new('AutoSun', 'SUN')
light_auto_sun.energy = 3.0
light_auto_sun.angle = 0.0523599
ob_auto_sun = bpy.data.objects.new('AutoSun', light_auto_sun)
scene.collection.objects.link(ob_auto_sun)
ob_auto_sun.rotation_euler = (0.872665, 0.174533, 0.523599)
bpy.context.view_layer.update()
